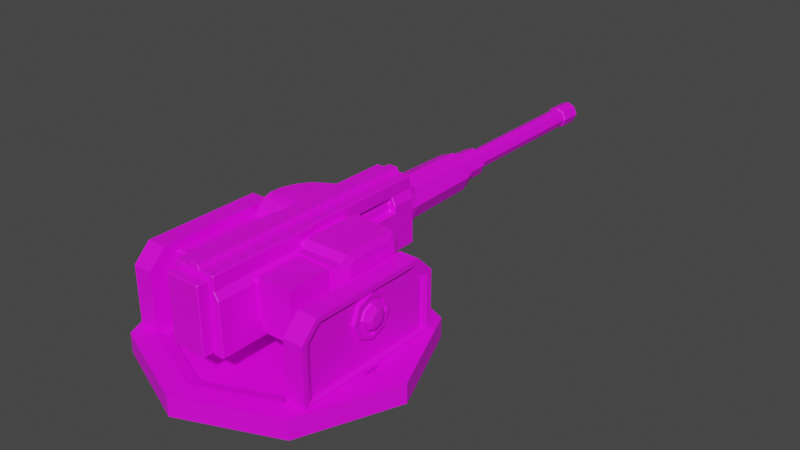 # Source: HeavyMachineGun.blend  (saved by Blender 3.6.11; exported with 4.5.12 LTS)
import bpy
from mathutils import Matrix  # noqa: F401  (used for matrix-valued properties, if any)

bpy.ops.wm.read_factory_settings(use_empty=True)
scene = bpy.context.scene
scene.name = 'Scene'

# ---- collections
col_collection = bpy.data.collections.new('Collection'); scene.collection.children.link(col_collection)

# ---- images (referenced by path relative to the original .blend; pixels are not part of the script)
import os
ASSET_DIR = os.environ.get("B2B_ASSET_DIR", "")  # directory of the original .blend (textures are referenced by path, not embedded)
HERE = os.path.dirname(os.path.abspath(__file__))  # packed textures are extracted next to this script under _unpacked/

def load_image(name, relpath, width, height, colorspace="sRGB"):
    """Load a texture the original file referenced (path relative to the .blend, or extracted next to this script)."""
    p = next((c for c in (os.path.join(HERE, relpath), os.path.join(ASSET_DIR, relpath)) if relpath and os.path.exists(c)), "")
    if p:
        img = bpy.data.images.load(p, check_existing=True)
        img.name = name
    else:  # same state as the original file: an image datablock whose file is absent (Cycles renders it pink)
        img = bpy.data.images.new(name, width, height)
        img.source = "FILE"
        img.filepath = "//" + (relpath or name)
    img.colorspace_settings.name = colorspace
    return img
img_green_team_png = load_image('green_team.png', 'green_team.png', 1024, 1024, 'sRGB')

# ---- materials (node trees are filled in below, after node groups)
mat_material = bpy.data.materials.new('Material')
mat_material.alpha_threshold = 0.0
mat_material.use_transparent_shadow = False
mat_material.roughness = 0.5
mat_material.line_color = (0.0, 0.0, 0.0, 1.0)

# ---- material node trees
mat_material.use_nodes = True; mat_material.node_tree.nodes.clear()
_N = mat_material.node_tree.nodes; _L = mat_material.node_tree.links
n0 = _N.new('ShaderNodeOutputMaterial'); n0.name = 'Material Output'; n0.location = (300, 300)
n1 = _N.new('ShaderNodeBsdfPrincipled'); n1.name = 'Principled BSDF'; n1.location = (10, 300)
n1.distribution = 'GGX'
n1.subsurface_method = 'RANDOM_WALK_SKIN'
n1.inputs[3].default_value = 1.45
n1.inputs[27].default_value = (0.0, 0.0, 0.0, 1.0)
n1.inputs[28].default_value = 1.0
n2 = _N.new('ShaderNodeTexImage'); n2.name = 'Image Texture'; n2.location = (-280, 280)
n2.image = img_green_team_png
_L.new(n1.outputs[0], n0.inputs[0])
_L.new(n2.outputs[0], n1.inputs[0])
n0.is_active_output = True

# ---- world
world_world = bpy.data.worlds.new('World'); scene.world = world_world
world_world.use_nodes = True; world_world.node_tree.nodes.clear()
_N = world_world.node_tree.nodes; _L = world_world.node_tree.links
n0 = _N.new('ShaderNodeOutputWorld'); n0.name = 'World Output'; n0.location = (300, 300)
n1 = _N.new('ShaderNodeBackground'); n1.name = 'Background'; n1.location = (10, 300)
n1.inputs[0].default_value = (0.05088, 0.05088, 0.05088, 1.0)
_L.new(n1.outputs[0], n0.inputs[0])
n0.is_active_output = True
world_world.color = (0.05088, 0.05088, 0.05088)
world_world.use_sun_shadow = False
world_world.sun_shadow_jitter_overblur = 0.0

# ---- meshes
me_cube = bpy.data.meshes.new('Cube')
me_cube.from_pydata([(0.1489, 1.065, 0.2582), (0.1771, 1.065, -0.2582), (0.1489, -0.753, 0.2582), (0.1771, -0.753, -0.2582), (-0.1489, 1.065, 0.2582), (-0.1771, 1.065, -0.2582), (-0.1489, -0.753, 0.2582), (-0.1771, -0.753, -0.2582), (0.1168, 1.155, -0.1168), (-4.736e-09, 1.155, -0.1651), (-4.736e-09, 0.9902, -0.2229), (-4.546e-09, 1.752, -0.1542), (0.1168, 0.9902, -0.1576), (0.109, 1.752, -0.109), (0.1651, 0.9902, -1.505e-08), (0.1542, 1.752, 5.499e-09), (0.1168, 0.9902, 0.1576), (0.109, 1.752, 0.109), (-4.736e-09, 0.9902, 0.2229), (-4.546e-09, 1.752, 0.1542), (-0.1168, 0.9902, 0.1576), (-0.109, 1.752, 0.109), (-0.1651, 0.9902, -1.505e-08), (-0.1542, 1.752, 5.499e-09), (-0.1168, 0.9902, -0.1576), (-0.109, 1.752, -0.109), (0.1651, 1.155, -5.208e-09), (0.1168, 1.155, 0.1168), (-4.736e-09, 1.155, 0.1651), (-0.1168, 1.155, 0.1168), (-0.1651, 1.155, -5.208e-09), (-0.1168, 1.155, -0.1168), (0.1168, 1.11, -0.1576), (0.1651, 1.11, -7.937e-09), (0.1168, 1.11, 0.1576), (-4.736e-09, 1.11, 0.2229), (-0.1168, 1.11, 0.1576), (-0.1651, 1.11, -7.937e-09), (-4.736e-09, 1.11, -0.2229), (-0.1168, 1.11, -0.1576), (0.09965, 1.752, -0.09965), (-4.155e-09, 1.752, -0.1409), (0.1409, 1.752, 6.708e-09), (0.09965, 1.752, 0.09965), (-4.155e-09, 1.752, 0.1409), (-0.09965, 1.752, 0.09965), (-0.1409, 1.752, 6.708e-09), (-0.09965, 1.752, -0.09965), (0.07792, 1.817, -0.07792), (-3.611e-09, 1.817, -0.1102), (0.1102, 1.817, 8.692e-09), (0.07792, 1.817, 0.07792), (-3.611e-09, 1.817, 0.1102), (-0.07792, 1.817, 0.07792), (-0.1102, 1.817, 8.692e-09), (-0.07792, 1.817, -0.07792), (0.09461, 1.817, -0.09461), (-3.992e-09, 1.817, -0.1338), (0.1338, 1.817, 7.169e-09), (0.09461, 1.817, 0.09461), (-3.992e-09, 1.817, 0.1338), (-0.09461, 1.817, 0.09461), (-0.1338, 1.817, 7.169e-09), (-0.09461, 1.817, -0.09461), (0.05418, 2.007, -0.05418), (-3.611e-09, 2.007, -0.07662), (0.07662, 2.007, 3.143e-08), (0.05418, 2.007, 0.05418), (-3.611e-09, 2.007, 0.07662), (-0.05418, 2.007, 0.05418), (-0.07662, 2.007, 3.143e-08), (-0.05418, 2.007, -0.05418), (0.07792, 2.007, -0.07792), (-3.611e-09, 2.007, -0.1102), (0.1102, 2.007, 2.926e-08), (0.07792, 2.007, 0.07792), (-3.611e-09, 2.007, 0.1102), (-0.07792, 2.007, 0.07792), (-0.1102, 2.007, 2.926e-08), (-0.07792, 2.007, -0.07792), (0.1489, -0.753, 0.1528), (-0.1489, 1.065, 0.1528), (-0.1489, -0.753, 0.1528), (-0.1771, 1.065, 0.09687), (0.1771, -0.753, 0.09687), (-0.1771, -0.753, 0.09687), (0.1771, 1.065, 0.09687), (0.1489, 1.065, 0.1528), (-0.1771, 0.09024, -0.2582), (0.1489, 0.09024, 0.2582), (-0.1489, 0.09024, 0.2582), (0.1771, 0.09024, -0.2582), (-0.1489, 0.09024, 0.1528), (0.1489, 0.09024, 0.1528), (-0.1771, 0.09024, 0.09687), (0.1771, 0.09024, 0.09687), (-0.1771, 0.04084, -0.304), (-0.1771, -0.753, -0.304), (0.1771, -0.753, -0.304), (0.1771, 0.04084, -0.304), (-0.1991, 0.09024, -0.2582), (-0.1991, -0.753, -0.2582), (-0.1674, -0.753, 0.1528), (-0.1674, -0.753, 0.2582), (0.1991, -0.753, 0.09687), (0.1991, -0.753, -0.2582), (0.1674, 0.09024, 0.2582), (0.1674, -0.753, 0.2582), (0.1991, 0.09024, -0.2582), (-0.1674, 0.09024, 0.2582), (0.1674, 0.09024, 0.1528), (0.1674, -0.753, 0.1528), (-0.1991, -0.753, 0.09687), (0.1991, 0.09024, 0.09687), (-0.1674, 0.09024, 0.1528), (-0.1991, 0.09024, 0.09687), (-0.1991, 0.04084, -0.304), (-0.1991, -0.753, -0.304), (0.1991, -0.753, -0.304), (0.1991, 0.04084, -0.304), (0.05904, 1.065, -0.2582), (-0.05904, 1.065, -0.2582), (0.04964, -0.753, 0.2582), (-0.04964, -0.753, 0.2582), (-0.05904, -0.753, -0.2582), (0.05904, -0.753, -0.2582), (-0.04964, 1.065, 0.2582), (0.04964, 1.065, 0.2582), (0.04964, -0.753, 0.1528), (-0.04964, -0.753, 0.1528), (-0.04964, 1.065, 0.1528), (0.04964, 1.065, 0.1528), (0.05904, -0.753, 0.09687), (-0.05904, -0.753, 0.09687), (-0.05904, 1.065, 0.09687), (0.05904, 1.065, 0.09687), (0.05904, 0.09024, -0.2582), (-0.05904, 0.09024, -0.2582), (-0.04964, 0.09024, 0.2582), (0.04964, 0.09024, 0.2582), (-0.05904, -0.753, -0.304), (0.05904, -0.753, -0.304), (0.05904, 0.04084, -0.304), (-0.05904, 0.04084, -0.304), (0.03628, -0.753, 0.2897), (-0.03628, -0.753, 0.2897), (-0.03628, 1.065, 0.2897), (0.03628, 1.065, 0.2897), (-0.03628, 0.09024, 0.2897), (0.03628, 0.09024, 0.2897), (-0.1335, -0.8471, -0.2768), (-0.1335, -0.8471, 0.2236), (-0.1335, -0.7283, -0.2768), (-0.1335, -0.7283, 0.2236), (0.1335, -0.8471, -0.2768), (0.1335, -0.8471, 0.2236), (0.1335, -0.7283, -0.2768), (0.1335, -0.7283, 0.2236), (-0.1489, 0.5463, 0.2582), (-0.1489, 0.8713, 0.2582), (0.1771, 0.5463, -0.2582), (0.1771, 0.8713, -0.2582), (0.1489, 0.8713, 0.2582), (0.1489, 0.5463, 0.2582), (-0.1771, 0.8713, -0.2582), (-0.1771, 0.5463, -0.2582), (-0.1489, 0.5463, 0.1528), (-0.1489, 0.8713, 0.1528), (-0.1771, 0.5463, 0.09687), (-0.1771, 0.8713, 0.09687), (0.1489, 0.8713, 0.1528), (0.1489, 0.5463, 0.1528), (0.1771, 0.8713, 0.09687), (0.1771, 0.5463, 0.09687), (0.04964, 0.8713, 0.2582), (0.04964, 0.5463, 0.2582), (-0.04964, 0.8713, 0.2582), (-0.04964, 0.5463, 0.2582), (-0.05904, 0.8713, -0.2582), (-0.05904, 0.5463, -0.2582), (0.05904, 0.8713, -0.2582), (0.05904, 0.5463, -0.2582), (0.03628, 0.8713, 0.2897), (0.03628, 0.5463, 0.2897), (-0.03628, 0.8713, 0.2897), (-0.03628, 0.5463, 0.2897), (0.1771, 1.065, 0.04605), (0.1771, -0.753, 0.04605), (-0.1771, 1.065, 0.04605), (-0.1771, -0.753, 0.04605), (0.1771, 0.09024, 0.04605), (-0.1771, 0.09024, 0.04605), (0.1991, -0.753, 0.04605), (-0.1991, -0.753, 0.04605), (0.1991, 0.09024, 0.04605), (-0.1991, 0.09024, 0.04605), (-0.05904, 1.065, 0.04605), (0.05904, 1.065, 0.04605), (0.05904, -0.753, 0.04605), (-0.05904, -0.753, 0.04605), (0.1771, 0.8713, 0.04605), (0.1771, 0.5463, 0.04605), (-0.1771, 0.5463, 0.04605), (-0.1771, 0.8713, 0.04605), (-0.1064, 0.5463, 0.1528), (-0.1064, 0.8713, 0.1528), (-0.1265, 0.5463, 0.09687), (-0.1265, 0.8713, 0.09687), (0.1064, 0.8713, 0.1528), (0.1064, 0.5463, 0.1528), (0.1265, 0.8713, 0.09687), (0.1265, 0.5463, 0.09687), (0.1265, 0.8713, 0.04605), (0.1265, 0.5463, 0.04605), (-0.1265, 0.5463, 0.04605), (-0.1265, 0.8713, 0.04605)], [], [(138, 90, 6, 123), (129, 123, 6, 82), (167, 159, 4, 81), (136, 91, 99, 142), (99, 91, 108, 119), (131, 127, 0, 87), (16, 34, 35, 18), (32, 8, 26, 33), (9, 11, 13, 8), (14, 33, 34, 16), (33, 26, 27, 34), (8, 13, 15, 26), (20, 36, 37, 22), (34, 27, 28, 35), (26, 15, 17, 27), (22, 37, 39, 24), (35, 28, 29, 36), (27, 17, 19, 28), (24, 39, 38, 10), (36, 29, 30, 37), (28, 19, 21, 29), (10, 38, 32, 12), (37, 30, 31, 39), (29, 21, 23, 30), (15, 13, 40, 42), (39, 31, 9, 38), (30, 23, 25, 31), (18, 35, 36, 20), (38, 9, 8, 32), (31, 25, 11, 9), (10, 12, 14, 16, 18, 20, 22, 24), (12, 32, 33, 14), (47, 46, 62, 63), (23, 21, 45, 46), (13, 11, 41, 40), (17, 15, 42, 43), (25, 23, 46, 47), (19, 17, 43, 44), (11, 25, 47, 41), (21, 19, 44, 45), (52, 51, 75, 76), (45, 44, 60, 61), (43, 42, 58, 59), (40, 41, 57, 56), (41, 47, 63, 57), (46, 45, 61, 62), (44, 43, 59, 60), (42, 40, 56, 58), (49, 48, 56, 57), (48, 50, 58, 56), (50, 51, 59, 58), (51, 52, 60, 59), (52, 53, 61, 60), (53, 54, 62, 61), (54, 55, 63, 62), (55, 49, 57, 63), (50, 48, 72, 74), (55, 54, 78, 79), (53, 52, 76, 77), (51, 50, 74, 75), (48, 49, 73, 72), (49, 55, 79, 73), (54, 53, 77, 78), (65, 64, 72, 73), (64, 66, 74, 72), (66, 67, 75, 74), (67, 68, 76, 75), (68, 69, 77, 76), (69, 70, 78, 77), (70, 71, 79, 78), (71, 65, 73, 79), (93, 89, 106, 110), (135, 131, 87, 86), (199, 133, 85, 189), (203, 169, 83, 188), (187, 3, 105, 192), (197, 135, 86, 186), (169, 167, 81, 83), (133, 129, 82, 85), (95, 93, 110, 113), (201, 173, 95, 190), (98, 99, 119, 118), (173, 171, 93, 95), (171, 163, 89, 93), (181, 160, 91, 136), (85, 82, 102, 112), (177, 158, 90, 138), (142, 99, 98, 141), (124, 7, 97, 140), (82, 6, 103, 102), (191, 88, 100, 195), (110, 106, 107, 111), (113, 110, 111, 104), (194, 113, 104, 192), (112, 102, 114, 115), (193, 112, 115, 195), (102, 103, 109, 114), (108, 105, 118, 119), (101, 100, 116, 117), (88, 96, 116, 100), (90, 92, 114, 109), (89, 2, 107, 106), (6, 90, 109, 103), (97, 7, 101, 117), (2, 80, 111, 107), (92, 94, 115, 114), (3, 98, 118, 105), (96, 97, 117, 116), (80, 84, 104, 111), (190, 95, 113, 194), (189, 85, 112, 193), (3, 125, 141, 98), (125, 124, 140, 141), (96, 143, 140, 97), (143, 142, 141, 140), (163, 175, 139, 89), (127, 126, 146, 147), (165, 179, 137, 88), (179, 181, 136, 137), (84, 80, 128, 132), (132, 128, 129, 133), (188, 83, 134, 196), (196, 134, 135, 197), (187, 84, 132, 198), (198, 132, 133, 199), (83, 81, 130, 134), (134, 130, 131, 135), (81, 4, 126, 130), (130, 126, 127, 131), (88, 137, 143, 96), (137, 136, 142, 143), (80, 2, 122, 128), (128, 122, 123, 129), (89, 139, 122, 2), (122, 139, 149, 144), (183, 185, 148, 149), (149, 148, 145, 144), (177, 138, 148, 185), (138, 123, 145, 148), (123, 122, 144, 145), (174, 127, 147, 182), (150, 151, 153, 152), (156, 157, 155, 154), (154, 155, 151, 150), (152, 156, 154, 150), (157, 153, 151, 155), (139, 175, 183, 149), (175, 174, 182, 183), (126, 176, 184, 146), (176, 177, 185, 184), (147, 146, 184, 182), (182, 184, 185, 183), (121, 120, 180, 178), (178, 180, 181, 179), (5, 121, 178, 164), (164, 178, 179, 165), (0, 127, 174, 162), (162, 174, 175, 163), (126, 4, 159, 176), (176, 159, 158, 177), (120, 1, 161, 180), (180, 161, 160, 181), (87, 0, 162, 170), (170, 162, 163, 171), (86, 87, 170, 172), (167, 169, 207, 205), (186, 86, 172, 200), (173, 201, 213, 211), (94, 92, 166, 168), (170, 171, 209, 208), (191, 94, 168, 202), (171, 173, 211, 209), (92, 90, 158, 166), (166, 158, 159, 167), (165, 202, 203, 164), (88, 191, 202, 165), (161, 200, 201, 160), (1, 186, 200, 161), (125, 198, 199, 124), (3, 187, 198, 125), (121, 196, 197, 120), (5, 188, 196, 121), (7, 189, 193, 101), (91, 190, 194, 108), (101, 193, 195, 100), (108, 194, 192, 105), (94, 191, 195, 115), (160, 201, 190, 91), (120, 197, 186, 1), (84, 187, 192, 104), (164, 203, 188, 5), (124, 199, 189, 7), (210, 208, 209, 211), (212, 210, 211, 213), (206, 204, 205, 207), (214, 206, 207, 215), (202, 168, 206, 214), (201, 200, 212, 213), (169, 203, 215, 207), (172, 170, 208, 210), (200, 172, 210, 212), (166, 167, 205, 204), (168, 166, 204, 206), (203, 202, 214, 215)])
_uv = me_cube.uv_layers.new(name='UVMap')
_uv.uv.foreach_set('vector', [0.7679, 0.6776, 0.7679, 0.6776, 0.7679, 0.6776, 0.7679, 0.6776, 0.7679, 0.6776, 0.7679, 0.6776, 0.7679, 0.6776, 0.7679, 0.6776, 0.7679, 0.6776, 0.7679, 0.6776, 0.7679, 0.6776, 0.7679, 0.6776, 0.7679, 0.6776, 0.7679, 0.6776, 0.7679, 0.6776, 0.7679, 0.6776, 0.7679, 0.6776, 0.7679, 0.6776, 0.7679, 0.6776, 0.7679, 0.6776, 0.7679, 0.6776, 0.7679, 0.6776, 0.7679, 0.6776, 0.7679, 0.6776, 0.7596, 0.7341, 0.7596, 0.7341, 0.7596, 0.7341, 0.7596, 0.7341, 0.7596, 0.7341, 0.7596, 0.7341, 0.7596, 0.7341, 0.7596, 0.7341, 0.7596, 0.7341, 0.7596, 0.7341, 0.7596, 0.7341, 0.7596, 0.7341, 0.7596, 0.7341, 0.7596, 0.7341, 0.7596, 0.7341, 0.7596, 0.7341, 0.7596, 0.7341, 0.7596, 0.7341, 0.7596, 0.7341, 0.7596, 0.7341, 0.7596, 0.7341, 0.7596, 0.7341, 0.7596, 0.7341, 0.7596, 0.7341, 0.7596, 0.7341, 0.7596, 0.7341, 0.7596, 0.7341, 0.7596, 0.7341, 0.7596, 0.7341, 0.7596, 0.7341, 0.7596, 0.7341, 0.7596, 0.7341, 0.7596, 0.7341, 0.7596, 0.7341, 0.7596, 0.7341, 0.7596, 0.7341, 0.7596, 0.7341, 0.7596, 0.7341, 0.7596, 0.7341, 0.7596, 0.7341, 0.7596, 0.7341, 0.7596, 0.7341, 0.7596, 0.7341, 0.7596, 0.7341, 0.7596, 0.7341, 0.7596, 0.7341, 0.7596, 0.7341, 0.7596, 0.7341, 0.7596, 0.7341, 0.7596, 0.7341, 0.7596, 0.7341, 0.7596, 0.7341, 0.7596, 0.7341, 0.7596, 0.7341, 0.7596, 0.7341, 0.7596, 0.7341, 0.7596, 0.7341, 0.7596, 0.7341, 0.7596, 0.7341, 0.7596, 0.7341, 0.7596, 0.7341, 0.7596, 0.7341, 0.7596, 0.7341, 0.7596, 0.7341, 0.7596, 0.7341, 0.7596, 0.7341, 0.7596, 0.7341, 0.7596, 0.7341, 0.7596, 0.7341, 0.7596, 0.7341, 0.7596, 0.7341, 0.7596, 0.7341, 0.7596, 0.7341, 0.7596, 0.7341, 0.7596, 0.7341, 0.7596, 0.7341, 0.7596, 0.7341, 0.7596, 0.7341, 0.7596, 0.7341, 0.7596, 0.7341, 0.7596, 0.7341, 0.7596, 0.7341, 0.7596, 0.7341, 0.7596, 0.7341, 0.7596, 0.7341, 0.7596, 0.7341, 0.7596, 0.7341, 0.7596, 0.7341, 0.7596, 0.7341, 0.7596, 0.7341, 0.7596, 0.7341, 0.7596, 0.7341, 0.7596, 0.7341, 0.7596, 0.7341, 0.7596, 0.7341, 0.7596, 0.7341, 0.7596, 0.7341, 0.7596, 0.7341, 0.7596, 0.7341, 0.7596, 0.7341, 0.7596, 0.7341, 0.7596, 0.7341, 0.7596, 0.7341, 0.7596, 0.7341, 0.7596, 0.7341, 0.7596, 0.7341, 0.7596, 0.7341, 0.7596, 0.7341, 0.7596, 0.7341, 0.7596, 0.7341, 0.7596, 0.7341, 0.7596, 0.7341, 0.7596, 0.7341, 0.7596, 0.7341, 0.7596, 0.7341, 0.7596, 0.7341, 0.7596, 0.7341, 0.7596, 0.7341, 0.7596, 0.7341, 0.7596, 0.7341, 0.7596, 0.7341, 0.7596, 0.7341, 0.7596, 0.7341, 0.7596, 0.7341, 0.7596, 0.7341, 0.7596, 0.7341, 0.7596, 0.7341, 0.7596, 0.7341, 0.7596, 0.7341, 0.7596, 0.7341, 0.7596, 0.7341, 0.7596, 0.7341, 0.7596, 0.7341, 0.7596, 0.7341, 0.7596, 0.7341, 0.7596, 0.7341, 0.7596, 0.7341, 0.7596, 0.7341, 0.7596, 0.7341, 0.7596, 0.7341, 0.7596, 0.7341, 0.7596, 0.7341, 0.7596, 0.7341, 0.7596, 0.7341, 0.7596, 0.7341, 0.7596, 0.7341, 0.7596, 0.7341, 0.7596, 0.7341, 0.7596, 0.7341, 0.7596, 0.7341, 0.7596, 0.7341, 0.7596, 0.7341, 0.7596, 0.7341, 0.7596, 0.7341, 0.7596, 0.7341, 0.7596, 0.7341, 0.7596, 0.7341, 0.7596, 0.7341, 0.7596, 0.7341, 0.7596, 0.7341, 0.7596, 0.7341, 0.7596, 0.7341, 0.7596, 0.7341, 0.7596, 0.7341, 0.7596, 0.7341, 0.7596, 0.7341, 0.7596, 0.7341, 0.7596, 0.7341, 0.7596, 0.7341, 0.7596, 0.7341, 0.7596, 0.7341, 0.7596, 0.7341, 0.7596, 0.7341, 0.7596, 0.7341, 0.7596, 0.7341, 0.7596, 0.7341, 0.7596, 0.7341, 0.7596, 0.7341, 0.7596, 0.7341, 0.7596, 0.7341, 0.7596, 0.7341, 0.7596, 0.7341, 0.7596, 0.7341, 0.7596, 0.7341, 0.7596, 0.7341, 0.7596, 0.7341, 0.7596, 0.7341, 0.7596, 0.7341, 0.7596, 0.7341, 0.7596, 0.7341, 0.7596, 0.7341, 0.7596, 0.7341, 0.7596, 0.7341, 0.7596, 0.7341, 0.7596, 0.7341, 0.7596, 0.7341, 0.7596, 0.7341, 0.7596, 0.7341, 0.7596, 0.7341, 0.7596, 0.7341, 0.7596, 0.7341, 0.7596, 0.7341, 0.7596, 0.7341, 0.7596, 0.7341, 0.7596, 0.7341, 0.7596, 0.7341, 0.7596, 0.7341, 0.7596, 0.7341, 0.7596, 0.7341, 0.7596, 0.7341, 0.7596, 0.7341, 0.7596, 0.7341, 0.7596, 0.7341, 0.7596, 0.7341, 0.7596, 0.7341, 0.7596, 0.7341, 0.7596, 0.7341, 0.7596, 0.7341, 0.7596, 0.7341, 0.7596, 0.7341, 0.7596, 0.7341, 0.7596, 0.7341, 0.7596, 0.7341, 0.7596, 0.7341, 0.7596, 0.7341, 0.7596, 0.7341, 0.7596, 0.7341, 0.7596, 0.7341, 0.7596, 0.7341, 0.7596, 0.7341, 0.7596, 0.7341, 0.7596, 0.7341, 0.7596, 0.7341, 0.7596, 0.7341, 0.7596, 0.7341, 0.7596, 0.7341, 0.7596, 0.7341, 0.7596, 0.7341, 0.7596, 0.7341, 0.7596, 0.7341, 0.7596, 0.7341, 0.7596, 0.7341, 0.7596, 0.7341, 0.7596, 0.7341, 0.7596, 0.7341, 0.7596, 0.7341, 0.7596, 0.7341, 0.7596, 0.7341, 0.7596, 0.7341, 0.7596, 0.7341, 0.7596, 0.7341, 0.7596, 0.7341, 0.7596, 0.7341, 0.7596, 0.7341, 0.7596, 0.7341, 0.7596, 0.7341, 0.7596, 0.7341, 0.7596, 0.7341, 0.7596, 0.7341, 0.7596, 0.7341, 0.7596, 0.7341, 0.7596, 0.7341, 0.7596, 0.7341, 0.7596, 0.7341, 0.7679, 0.6776, 0.7679, 0.6776, 0.7679, 0.6776, 0.7679, 0.6776, 0.7679, 0.6776, 0.7679, 0.6776, 0.7679, 0.6776, 0.7679, 0.6776, 0.7679, 0.6776, 0.7679, 0.6776, 0.7679, 0.6776, 0.7679, 0.6776, 0.7679, 0.6776, 0.7679, 0.6776, 0.7679, 0.6776, 0.7679, 0.6776, 0.7679, 0.6776, 0.7679, 0.6776, 0.7679, 0.6776, 0.7679, 0.6776, 0.7679, 0.6776, 0.7679, 0.6776, 0.7679, 0.6776, 0.7679, 0.6776, 0.7679, 0.6776, 0.7679, 0.6776, 0.7679, 0.6776, 0.7679, 0.6776, 0.7679, 0.6776, 0.7679, 0.6776, 0.7679, 0.6776, 0.7679, 0.6776, 0.7679, 0.6776, 0.7679, 0.6776, 0.7679, 0.6776, 0.7679, 0.6776, 0.7679, 0.6776, 0.7679, 0.6776, 0.7679, 0.6776, 0.7679, 0.6776, 0.7679, 0.6776, 0.7679, 0.6776, 0.7679, 0.6776, 0.7679, 0.6776, 0.7679, 0.6776, 0.7679, 0.6776, 0.7679, 0.6776, 0.7679, 0.6776, 0.7679, 0.6776, 0.7679, 0.6776, 0.7679, 0.6776, 0.7679, 0.6776, 0.7679, 0.6776, 0.7679, 0.6776, 0.7679, 0.6776, 0.7679, 0.6776, 0.7679, 0.6776, 0.7679, 0.6776, 0.7679, 0.6776, 0.7679, 0.6776, 0.7679, 0.6776, 0.7679, 0.6776, 0.7679, 0.6776, 0.7679, 0.6776, 0.7679, 0.6776, 0.7679, 0.6776, 0.7679, 0.6776, 0.7679, 0.6776, 0.7679, 0.6776, 0.7679, 0.6776, 0.7679, 0.6776, 0.7679, 0.6776, 0.7679, 0.6776, 0.7679, 0.6776, 0.7679, 0.6776, 0.7679, 0.6776, 0.7679, 0.6776, 0.7679, 0.6776, 0.7679, 0.6776, 0.7679, 0.6776, 0.7679, 0.6776, 0.7679, 0.6776, 0.7679, 0.6776, 0.7679, 0.6776, 0.7679, 0.6776, 0.7679, 0.6776, 0.7679, 0.6776, 0.7679, 0.6776, 0.7679, 0.6776, 0.7679, 0.6776, 0.7679, 0.6776, 0.7679, 0.6776, 0.7679, 0.6776, 0.7679, 0.6776, 0.7679, 0.6776, 0.7679, 0.6776, 0.7679, 0.6776, 0.7679, 0.6776, 0.7679, 0.6776, 0.7679, 0.6776, 0.7679, 0.6776, 0.7679, 0.6776, 0.7679, 0.6776, 0.7679, 0.6776, 0.7679, 0.6776, 0.7679, 0.6776, 0.7679, 0.6776, 0.7679, 0.6776, 0.7679, 0.6776, 0.7679, 0.6776, 0.7679, 0.6776, 0.7679, 0.6776, 0.7679, 0.6776, 0.7679, 0.6776, 0.7679, 0.6776, 0.7679, 0.6776, 0.7679, 0.6776, 0.7679, 0.6776, 0.7679, 0.6776, 0.7679, 0.6776, 0.7679, 0.6776, 0.7679, 0.6776, 0.7679, 0.6776, 0.7679, 0.6776, 0.7679, 0.6776, 0.7679, 0.6776, 0.7679, 0.6776, 0.7679, 0.6776, 0.7679, 0.6776, 0.7679, 0.6776, 0.7679, 0.6776, 0.7679, 0.6776, 0.7679, 0.6776, 0.7679, 0.6776, 0.7679, 0.6776, 0.7679, 0.6776, 0.7679, 0.6776, 0.7679, 0.6776, 0.7679, 0.6776, 0.7679, 0.6776, 0.7679, 0.6776, 0.7679, 0.6776, 0.7679, 0.6776, 0.7679, 0.6776, 0.7679, 0.6776, 0.7679, 0.6776, 0.7679, 0.6776, 0.7679, 0.6776, 0.7679, 0.6776, 0.7679, 0.6776, 0.7679, 0.6776, 0.7679, 0.6776, 0.7679, 0.6776, 0.7679, 0.6776, 0.7679, 0.6776, 0.7679, 0.6776, 0.7679, 0.6776, 0.7679, 0.6776, 0.7679, 0.6776, 0.7679, 0.6776, 0.7679, 0.6776, 0.7679, 0.6776, 0.7679, 0.6776, 0.7679, 0.6776, 0.7679, 0.6776, 0.7679, 0.6776, 0.7679, 0.6776, 0.7679, 0.6776, 0.7679, 0.6776, 0.7679, 0.6776, 0.7679, 0.6776, 0.7679, 0.6776, 0.7679, 0.6776, 0.7679, 0.6776, 0.7679, 0.6776, 0.7679, 0.6776, 0.7679, 0.6776, 0.7679, 0.6776, 0.7679, 0.6776, 0.7679, 0.6776, 0.8274, 0.8353, 0.8274, 0.8353, 0.8274, 0.8353, 0.8274, 0.8353, 0.7679, 0.6776, 0.7679, 0.6776, 0.7679, 0.6776, 0.7679, 0.6776, 0.7679, 0.6776, 0.7679, 0.6776, 0.7679, 0.6776, 0.7679, 0.6776, 0.7679, 0.6776, 0.7679, 0.6776, 0.7679, 0.6776, 0.7679, 0.6776, 0.7679, 0.6776, 0.7679, 0.6776, 0.7679, 0.6776, 0.7679, 0.6776, 0.7679, 0.6776, 0.7679, 0.6776, 0.7679, 0.6776, 0.7679, 0.6776, 0.7679, 0.6776, 0.7679, 0.6776, 0.7679, 0.6776, 0.7679, 0.6776, 0.7679, 0.6776, 0.7679, 0.6776, 0.7679, 0.6776, 0.7679, 0.6776, 0.7679, 0.6776, 0.7679, 0.6776, 0.7679, 0.6776, 0.7679, 0.6776, 0.7679, 0.6776, 0.7679, 0.6776, 0.7679, 0.6776, 0.7679, 0.6776, 0.7679, 0.6776, 0.7679, 0.6776, 0.7679, 0.6776, 0.7679, 0.6776, 0.7679, 0.6776, 0.7679, 0.6776, 0.7679, 0.6776, 0.7679, 0.6776, 0.7679, 0.6776, 0.7679, 0.6776, 0.7679, 0.6776, 0.7679, 0.6776, 0.7679, 0.6776, 0.7679, 0.6776, 0.7679, 0.6776, 0.7679, 0.6776, 0.7679, 0.6776, 0.7679, 0.6776, 0.7679, 0.6776, 0.7679, 0.6776, 0.7679, 0.6776, 0.7679, 0.6776, 0.7679, 0.6776, 0.7679, 0.6776, 0.7679, 0.6776, 0.7679, 0.6776, 0.7679, 0.6776, 0.7679, 0.6776, 0.7679, 0.6776, 0.7679, 0.6776, 0.7679, 0.6776, 0.7679, 0.6776, 0.8274, 0.8353, 0.8274, 0.8353, 0.8274, 0.8353, 0.8274, 0.8353, 0.8274, 0.8353, 0.8274, 0.8353, 0.8274, 0.8353, 0.8274, 0.8353, 0.8274, 0.8353, 0.8274, 0.8353, 0.8274, 0.8353, 0.8274, 0.8353, 0.8274, 0.8353, 0.8274, 0.8353, 0.8274, 0.8353, 0.8274, 0.8353, 0.8274, 0.8353, 0.8274, 0.8353, 0.8274, 0.8353, 0.8274, 0.8353, 0.8274, 0.8353, 0.8274, 0.8353, 0.8274, 0.8353, 0.8274, 0.8353, 0.8274, 0.8353, 0.8274, 0.8353, 0.8274, 0.8353, 0.8274, 0.8353, 0.7679, 0.6776, 0.7679, 0.6776, 0.7679, 0.6776, 0.7679, 0.6776, 0.7679, 0.6776, 0.7679, 0.6776, 0.7679, 0.6776, 0.7679, 0.6776, 0.7679, 0.6776, 0.7679, 0.6776, 0.7679, 0.6776, 0.7679, 0.6776, 0.7679, 0.6776, 0.7679, 0.6776, 0.7679, 0.6776, 0.7679, 0.6776, 0.7679, 0.6776, 0.7679, 0.6776, 0.7679, 0.6776, 0.7679, 0.6776, 0.8274, 0.8353, 0.8274, 0.8353, 0.8274, 0.8353, 0.8274, 0.8353, 0.8274, 0.8353, 0.8274, 0.8353, 0.8274, 0.8353, 0.8274, 0.8353, 0.8274, 0.8353, 0.8274, 0.8353, 0.8274, 0.8353, 0.8274, 0.8353, 0.8274, 0.8353, 0.8274, 0.8353, 0.8274, 0.8353, 0.8274, 0.8353, 0.8274, 0.8353, 0.8274, 0.8353, 0.8274, 0.8353, 0.8274, 0.8353, 0.8274, 0.8353, 0.8274, 0.8353, 0.8274, 0.8353, 0.8274, 0.8353, 0.7679, 0.6776, 0.7679, 0.6776, 0.7679, 0.6776, 0.7679, 0.6776, 0.7679, 0.6776, 0.7679, 0.6776, 0.7679, 0.6776, 0.7679, 0.6776, 0.7679, 0.6776, 0.7679, 0.6776, 0.7679, 0.6776, 0.7679, 0.6776, 0.7679, 0.6776, 0.7679, 0.6776, 0.7679, 0.6776, 0.7679, 0.6776, 0.7679, 0.6776, 0.7679, 0.6776, 0.7679, 0.6776, 0.7679, 0.6776, 0.7679, 0.6776, 0.7679, 0.6776, 0.7679, 0.6776, 0.7679, 0.6776, 0.7679, 0.6776, 0.7679, 0.6776, 0.7679, 0.6776, 0.7679, 0.6776, 0.7679, 0.6776, 0.7679, 0.6776, 0.7679, 0.6776, 0.7679, 0.6776, 0.7679, 0.6776, 0.7679, 0.6776, 0.7679, 0.6776, 0.7679, 0.6776, 0.7679, 0.6776, 0.7679, 0.6776, 0.7679, 0.6776, 0.7679, 0.6776, 0.7679, 0.6776, 0.7679, 0.6776, 0.7679, 0.6776, 0.7679, 0.6776, 0.7679, 0.6776, 0.7679, 0.6776, 0.7679, 0.6776, 0.7679, 0.6776, 0.7679, 0.6776, 0.7679, 0.6776, 0.7679, 0.6776, 0.7679, 0.6776, 0.7679, 0.6776, 0.7679, 0.6776, 0.7679, 0.6776, 0.7679, 0.6776, 0.7679, 0.6776, 0.7679, 0.6776, 0.7679, 0.6776, 0.7679, 0.6776, 0.7679, 0.6776, 0.7679, 0.6776, 0.7679, 0.6776, 0.7679, 0.6776, 0.7679, 0.6776, 0.7679, 0.6776, 0.7679, 0.6776, 0.7679, 0.6776, 0.7679, 0.6776, 0.7679, 0.6776, 0.7679, 0.6776, 0.7679, 0.6776, 0.7679, 0.6776, 0.7679, 0.6776, 0.7679, 0.6776, 0.7679, 0.6776, 0.7679, 0.6776, 0.7679, 0.6776, 0.7679, 0.6776, 0.7679, 0.6776, 0.7679, 0.6776, 0.7679, 0.6776, 0.7679, 0.6776, 0.7679, 0.6776, 0.7679, 0.6776, 0.7679, 0.6776, 0.7679, 0.6776, 0.7679, 0.6776, 0.7679, 0.6776, 0.7679, 0.6776, 0.7679, 0.6776, 0.7679, 0.6776, 0.7679, 0.6776, 0.7679, 0.6776, 0.7679, 0.6776, 0.7679, 0.6776, 0.7679, 0.6776, 0.7679, 0.6776, 0.7679, 0.6776, 0.7679, 0.6776, 0.7679, 0.6776, 0.7679, 0.6776, 0.7679, 0.6776, 0.7679, 0.6776, 0.7679, 0.6776, 0.7679, 0.6776, 0.7679, 0.6776, 0.7679, 0.6776, 0.7679, 0.6776, 0.7679, 0.6776, 0.7679, 0.6776, 0.7679, 0.6776, 0.7679, 0.6776, 0.7679, 0.6776, 0.7679, 0.6776, 0.7679, 0.6776, 0.7679, 0.6776, 0.7679, 0.6776, 0.7679, 0.6776, 0.7679, 0.6776, 0.7679, 0.6776, 0.7679, 0.6776, 0.7679, 0.6776, 0.7679, 0.6776, 0.7679, 0.6776, 0.7679, 0.6776, 0.7679, 0.6776, 0.7679, 0.6776, 0.7679, 0.6776, 0.7679, 0.6776, 0.7679, 0.6776, 0.7679, 0.6776, 0.7679, 0.6776, 0.7679, 0.6776, 0.7679, 0.6776, 0.7679, 0.6776, 0.7679, 0.6776, 0.7679, 0.6776, 0.7679, 0.6776, 0.7679, 0.6776, 0.7679, 0.6776, 0.7679, 0.6776, 0.7679, 0.6776, 0.7679, 0.6776, 0.7679, 0.6776, 0.7679, 0.6776, 0.7679, 0.6776, 0.7679, 0.6776, 0.7679, 0.6776, 0.7679, 0.6776, 0.7679, 0.6776, 0.7679, 0.6776, 0.7679, 0.6776, 0.7679, 0.6776, 0.7679, 0.6776, 0.7679, 0.6776, 0.7679, 0.6776, 0.7679, 0.6776, 0.7679, 0.6776, 0.7679, 0.6776, 0.8456, 0.8711, 0.8456, 0.8711, 0.8456, 0.8711, 0.8456, 0.8711, 0.8456, 0.8711, 0.8456, 0.8711, 0.8456, 0.8711, 0.8456, 0.8711, 0.8456, 0.8711, 0.8456, 0.8711, 0.8456, 0.8711, 0.8456, 0.8711, 0.8456, 0.8711, 0.8456, 0.8711, 0.8456, 0.8711, 0.8456, 0.8711, 0.7679, 0.6776, 0.7679, 0.6776, 0.7679, 0.6776, 0.7679, 0.6776, 0.7679, 0.6776, 0.7679, 0.6776, 0.7679, 0.6776, 0.7679, 0.6776, 0.7679, 0.6776, 0.7679, 0.6776, 0.7679, 0.6776, 0.7679, 0.6776, 0.7679, 0.6776, 0.7679, 0.6776, 0.7679, 0.6776, 0.7679, 0.6776, 0.7679, 0.6776, 0.7679, 0.6776, 0.7679, 0.6776, 0.7679, 0.6776, 0.7679, 0.6776, 0.7679, 0.6776, 0.7679, 0.6776, 0.7679, 0.6776, 0.7679, 0.6776, 0.7679, 0.6776, 0.7679, 0.6776, 0.7679, 0.6776, 0.7679, 0.6776, 0.7679, 0.6776, 0.7679, 0.6776, 0.7679, 0.6776])
me_cube.materials.append(mat_material)
me_cube.use_mirror_vertex_groups = False
me_cube.update()
me_cube_001 = bpy.data.meshes.new('Cube.001')
me_cube_001.from_pydata([(-0.1875, -0.9494, -0.1731), (-0.1875, -0.9494, 0.112), (-0.1875, -0.1144, -0.1731), (-0.1875, -0.1144, 0.112), (0.2071, -0.9187, -0.08928), (0.2071, -0.9187, 0.1046), (0.2071, -0.1451, -0.08928), (0.2071, -0.1451, 0.1046), (-0.2, -0.9566, 0.1207), (-0.2, -0.1072, 0.1207), (0.2197, -0.1072, 0.1207), (0.2197, -0.9566, 0.1207), (-0.2, -0.9566, 0.154), (-0.2, -0.1072, 0.154), (0.2197, -0.1072, 0.154), (0.2197, -0.9566, 0.154), (-0.1854, -0.94, 0.1689), (-0.1854, -0.1238, 0.1689), (0.205, -0.1238, 0.1689), (0.205, -0.94, 0.1689), (-0.1779, -0.9259, 0.1689), (-0.1779, -0.1379, 0.1689), (0.1975, -0.1379, 0.1689), (0.1975, -0.9259, 0.1689), (-0.1779, -0.9259, 0.1571), (-0.1779, -0.1379, 0.1571), (0.1975, -0.1379, 0.1571), (0.1975, -0.9259, 0.1571), (0.2154, 0.003569, 0.2065), (0.2154, 0.003569, 0.2899), (0.2154, 0.2768, 0.2065), (0.2154, 0.2768, 0.2899), (0.341, 0.003569, 0.2065), (0.341, 0.003569, 0.2899), (0.341, 0.2768, 0.2065), (0.341, 0.2768, 0.2899), (0.08245, 0.2528, 0.2065), (0.1655, -0.00753, 0.2065), (0.1655, -0.00753, 0.2899), (0.08245, 0.2528, 0.2899), (-0.04648, 0.1724, 0.2065), (0.1333, -0.03331, 0.2065), (0.1333, -0.03331, 0.2899), (-0.04648, 0.1724, 0.2899), (-0.1181, 0.08044, 0.2065), (0.1142, -0.06347, 0.2065), (0.1142, -0.06347, 0.2899), (-0.1181, 0.08044, 0.2899), (-0.1576, -0.02864, 0.2065), (0.1083, -0.09145, 0.2065), (0.1083, -0.09145, 0.2899), (-0.1576, -0.02864, 0.2899), (-0.1643, -0.1286, 0.2065), (0.1085, -0.1286, 0.2065), (0.1085, -0.1286, 0.2899), (-0.1643, -0.1286, 0.2899), (-0.1643, -0.1563, 0.192), (0.1085, -0.1563, 0.192), (0.1085, -0.1848, 0.2704), (-0.1643, -0.1848, 0.2704), (-0.1643, -0.1786, 0.1684), (0.1085, -0.1786, 0.1684), (0.1085, -0.2425, 0.222), (-0.1643, -0.2425, 0.222), (-0.1643, -0.1979, 0.1373), (0.1085, -0.1979, 0.1373), (0.1085, -0.2785, 0.1589), (-0.1643, -0.2785, 0.1589), (-0.1643, -0.2077, 0.101), (0.1085, -0.2077, 0.101), (0.1085, -0.2882, 0.1226), (-0.1643, -0.2882, 0.1226), (0.2071, -0.1144, 0.112), (0.2071, -0.1144, -0.1731), (0.2071, -0.9494, -0.1731), (0.2071, -0.9494, 0.112), (0.2529, -0.1451, 0.1046), (0.2529, -0.1451, -0.08928), (0.2529, -0.9187, -0.08928), (0.2529, -0.9187, 0.1046)], [], [(0, 1, 3, 2), (2, 3, 72, 73), (7, 5, 79, 76), (74, 75, 1, 0), (2, 73, 74, 0), (72, 3, 9, 10), (8, 11, 15, 12), (75, 72, 10, 11), (3, 1, 8, 9), (1, 75, 11, 8), (14, 13, 17, 18), (10, 9, 13, 14), (11, 10, 14, 15), (9, 8, 12, 13), (19, 18, 22, 23), (15, 14, 18, 19), (13, 12, 16, 17), (12, 15, 19, 16), (20, 23, 27, 24), (17, 16, 20, 21), (16, 19, 23, 20), (18, 17, 21, 22), (26, 25, 24, 27), (22, 21, 25, 26), (23, 22, 26, 27), (21, 20, 24, 25), (29, 31, 39, 38), (30, 31, 35, 34), (32, 33, 29, 28), (30, 34, 32, 28), (35, 31, 29, 33), (39, 36, 40, 43), (30, 28, 37, 36), (31, 30, 36, 39), (28, 29, 38, 37), (41, 42, 46, 45), (37, 38, 42, 41), (38, 39, 43, 42), (36, 37, 41, 40), (46, 47, 51, 50), (42, 43, 47, 46), (40, 41, 45, 44), (43, 40, 44, 47), (51, 48, 52, 55), (44, 45, 49, 48), (47, 44, 48, 51), (45, 46, 50, 49), (54, 55, 59, 58), (49, 50, 54, 53), (50, 51, 55, 54), (48, 49, 53, 52), (58, 59, 63, 62), (52, 53, 57, 56), (55, 52, 56, 59), (53, 54, 58, 57), (63, 60, 64, 67), (56, 57, 61, 60), (59, 56, 60, 63), (57, 58, 62, 61), (66, 67, 71, 70), (61, 62, 66, 65), (62, 63, 67, 66), (60, 61, 65, 64), (64, 65, 69, 68), (67, 64, 68, 71), (65, 66, 70, 69), (7, 6, 73, 72), (6, 4, 74, 73), (5, 7, 72, 75), (4, 5, 75, 74), (77, 76, 79, 78), (6, 7, 76, 77), (5, 4, 78, 79), (4, 6, 77, 78)])
_uv = me_cube_001.uv_layers.new(name='UVMap')
_uv.uv.foreach_set('vector', [0.1991, 0.5013, 0.1991, 0.5013, 0.1991, 0.5013, 0.1991, 0.5013, 0.1991, 0.5013, 0.1991, 0.5013, 0.1991, 0.5013, 0.1991, 0.5013, 0.8075, 0.8501, 0.8075, 0.8501, 0.8075, 0.8501, 0.8075, 0.8501, 0.1991, 0.5013, 0.1991, 0.5013, 0.1991, 0.5013, 0.1991, 0.5013, 0.1991, 0.5013, 0.1991, 0.5013, 0.1991, 0.5013, 0.1991, 0.5013, 0.7679, 0.6776, 0.7679, 0.6776, 0.7679, 0.6776, 0.7679, 0.6776, 0.7679, 0.6776, 0.7679, 0.6776, 0.7679, 0.6776, 0.7679, 0.6776, 0.7679, 0.6776, 0.7679, 0.6776, 0.7679, 0.6776, 0.7679, 0.6776, 0.7679, 0.6776, 0.7679, 0.6776, 0.7679, 0.6776, 0.7679, 0.6776, 0.7679, 0.6776, 0.7679, 0.6776, 0.7679, 0.6776, 0.7679, 0.6776, 0.7679, 0.6776, 0.7679, 0.6776, 0.7679, 0.6776, 0.7679, 0.6776, 0.7679, 0.6776, 0.7679, 0.6776, 0.7679, 0.6776, 0.7679, 0.6776, 0.7679, 0.6776, 0.7679, 0.6776, 0.7679, 0.6776, 0.7679, 0.6776, 0.7679, 0.6776, 0.7679, 0.6776, 0.7679, 0.6776, 0.7679, 0.6776, 0.7679, 0.6776, 0.7679, 0.6776, 0.7679, 0.6776, 0.7679, 0.6776, 0.7679, 0.6776, 0.7679, 0.6776, 0.7679, 0.6776, 0.7679, 0.6776, 0.7679, 0.6776, 0.7679, 0.6776, 0.7679, 0.6776, 0.7679, 0.6776, 0.7679, 0.6776, 0.7679, 0.6776, 0.7679, 0.6776, 0.7679, 0.6776, 0.7679, 0.6776, 0.7679, 0.6776, 0.7679, 0.6776, 0.7679, 0.6776, 0.7679, 0.6776, 0.7679, 0.6776, 0.7679, 0.6776, 0.7679, 0.6776, 0.7679, 0.6776, 0.7679, 0.6776, 0.7679, 0.6776, 0.7679, 0.6776, 0.7679, 0.6776, 0.7679, 0.6776, 0.7679, 0.6776, 0.7679, 0.6776, 0.8158, 0.8588, 0.8158, 0.8588, 0.8158, 0.8588, 0.8158, 0.8588, 0.7679, 0.6776, 0.7679, 0.6776, 0.7679, 0.6776, 0.7679, 0.6776, 0.7679, 0.6776, 0.7679, 0.6776, 0.7679, 0.6776, 0.7679, 0.6776, 0.7679, 0.6776, 0.7679, 0.6776, 0.7679, 0.6776, 0.7679, 0.6776, 0.7783, 0.8563, 0.7783, 0.8563, 0.7783, 0.8563, 0.7783, 0.8563, 0.7783, 0.8563, 0.7783, 0.8563, 0.7783, 0.8563, 0.7783, 0.8563, 0.7783, 0.8563, 0.7783, 0.8563, 0.7783, 0.8563, 0.7783, 0.8563, 0.7783, 0.8563, 0.7783, 0.8563, 0.7783, 0.8563, 0.7783, 0.8563, 0.7783, 0.8563, 0.7783, 0.8563, 0.7783, 0.8563, 0.7783, 0.8563, 0.7783, 0.8563, 0.7783, 0.8563, 0.7783, 0.8563, 0.7783, 0.8563, 0.7783, 0.8563, 0.7783, 0.8563, 0.7783, 0.8563, 0.7783, 0.8563, 0.7783, 0.8563, 0.7783, 0.8563, 0.7783, 0.8563, 0.7783, 0.8563, 0.7783, 0.8563, 0.7783, 0.8563, 0.7783, 0.8563, 0.7783, 0.8563, 0.7783, 0.8563, 0.7783, 0.8563, 0.7783, 0.8563, 0.7783, 0.8563, 0.7783, 0.8563, 0.7783, 0.8563, 0.7783, 0.8563, 0.7783, 0.8563, 0.7783, 0.8563, 0.7783, 0.8563, 0.7783, 0.8563, 0.7783, 0.8563, 0.7783, 0.8563, 0.7783, 0.8563, 0.7783, 0.8563, 0.7783, 0.8563, 0.7783, 0.8563, 0.7783, 0.8563, 0.7783, 0.8563, 0.7783, 0.8563, 0.7783, 0.8563, 0.7783, 0.8563, 0.7783, 0.8563, 0.7783, 0.8563, 0.7783, 0.8563, 0.7783, 0.8563, 0.7783, 0.8563, 0.7783, 0.8563, 0.7783, 0.8563, 0.7783, 0.8563, 0.7783, 0.8563, 0.7783, 0.8563, 0.7783, 0.8563, 0.7783, 0.8563, 0.7783, 0.8563, 0.7783, 0.8563, 0.7783, 0.8563, 0.7783, 0.8563, 0.7783, 0.8563, 0.7783, 0.8563, 0.7783, 0.8563, 0.7783, 0.8563, 0.7783, 0.8563, 0.7783, 0.8563, 0.7783, 0.8563, 0.7783, 0.8563, 0.7783, 0.8563, 0.7783, 0.8563, 0.7783, 0.8563, 0.7783, 0.8563, 0.7783, 0.8563, 0.7783, 0.8563, 0.7783, 0.8563, 0.7783, 0.8563, 0.7783, 0.8563, 0.7783, 0.8563, 0.7783, 0.8563, 0.7783, 0.8563, 0.7783, 0.8563, 0.7783, 0.8563, 0.7783, 0.8563, 0.7783, 0.8563, 0.7783, 0.8563, 0.7783, 0.8563, 0.7783, 0.8563, 0.7783, 0.8563, 0.7783, 0.8563, 0.7783, 0.8563, 0.7783, 0.8563, 0.7783, 0.8563, 0.7783, 0.8563, 0.7783, 0.8563, 0.7783, 0.8563, 0.7783, 0.8563, 0.7783, 0.8563, 0.7783, 0.8563, 0.7783, 0.8563, 0.7783, 0.8563, 0.7783, 0.8563, 0.7783, 0.8563, 0.7783, 0.8563, 0.7783, 0.8563, 0.7783, 0.8563, 0.7783, 0.8563, 0.7783, 0.8563, 0.7783, 0.8563, 0.7783, 0.8563, 0.7783, 0.8563, 0.7783, 0.8563, 0.7783, 0.8563, 0.7783, 0.8563, 0.7783, 0.8563, 0.7783, 0.8563, 0.7783, 0.8563, 0.7783, 0.8563, 0.7783, 0.8563, 0.7783, 0.8563, 0.7783, 0.8563, 0.7783, 0.8563, 0.7783, 0.8563, 0.7783, 0.8563, 0.7783, 0.8563, 0.7783, 0.8563, 0.7783, 0.8563, 0.7783, 0.8563, 0.7783, 0.8563, 0.7783, 0.8563, 0.7783, 0.8563, 0.7783, 0.8563, 0.7783, 0.8563, 0.7783, 0.8563, 0.7783, 0.8563, 0.7783, 0.8563, 0.7783, 0.8563, 0.7783, 0.8563, 0.7783, 0.8563, 0.7783, 0.8563, 0.7783, 0.8563, 0.7783, 0.8563, 0.7783, 0.8563, 0.7783, 0.8563, 0.7783, 0.8563, 0.7783, 0.8563, 0.7783, 0.8563, 0.1991, 0.5013, 0.1991, 0.5013, 0.1991, 0.5013, 0.1991, 0.5013, 0.1991, 0.5013, 0.1991, 0.5013, 0.1991, 0.5013, 0.1991, 0.5013, 0.1991, 0.5013, 0.1991, 0.5013, 0.1991, 0.5013, 0.1991, 0.5013, 0.1991, 0.5013, 0.1991, 0.5013, 0.1991, 0.5013, 0.1991, 0.5013, 0.1991, 0.5013, 0.1991, 0.5013, 0.1991, 0.5013, 0.1991, 0.5013, 0.8075, 0.8501, 0.8075, 0.8501, 0.8075, 0.8501, 0.8075, 0.8501, 0.8075, 0.8501, 0.8075, 0.8501, 0.8075, 0.8501, 0.8075, 0.8501, 0.8075, 0.8501, 0.8075, 0.8501, 0.8075, 0.8501, 0.8075, 0.8501])
me_cube_001.materials.append(mat_material)
me_cube_001.update()
me_cube_002 = bpy.data.meshes.new('Cube.002')
me_cube_002.from_pydata([(0.05418, -0.2546, -0.05418), (-3.611e-09, -0.2546, -0.07662), (0.07662, -0.2546, 3.143e-08), (0.05418, -0.2546, 0.05418), (-3.611e-09, -0.2546, 0.07662), (-0.05418, -0.2546, 0.05418), (-0.07662, -0.2546, 3.143e-08), (-0.05418, -0.2546, -0.05418), (0.05418, 1.527, -0.05418), (-3.611e-09, 1.527, -0.07662), (0.07662, 1.527, 3.143e-08), (0.05418, 1.527, 0.05418), (-3.611e-09, 1.527, 0.07662), (-0.05418, 1.527, 0.05418), (-0.07662, 1.527, 3.143e-08), (-0.05418, 1.527, -0.05418), (0.06284, 1.534, -0.06284), (-4.233e-09, 1.534, -0.08887), (0.08887, 1.534, 2.261e-08), (0.06284, 1.534, 0.06284), (-4.233e-09, 1.534, 0.08887), (-0.06284, 1.534, 0.06284), (-0.08887, 1.534, 2.261e-08), (-0.06284, 1.534, -0.06284), (0.04078, 1.71, -0.04078), (-2.923e-09, 1.71, -0.05767), (0.05767, 1.71, 1.642e-07), (0.04078, 1.71, 0.04078), (-3.53e-09, 1.71, 0.05767), (-0.04078, 1.71, 0.04078), (-0.05767, 1.71, 1.642e-07), (-0.04078, 1.71, -0.04078), (0.06284, 1.702, -0.06284), (-4.233e-09, 1.702, -0.08887), (0.08887, 1.702, 1.632e-07), (0.06284, 1.702, 0.06284), (-4.233e-09, 1.702, 0.08887), (-0.06284, 1.702, 0.06284), (-0.08887, 1.702, 1.632e-07), (-0.06284, 1.702, -0.06284), (0.05408, 1.71, -0.05408), (-3.833e-09, 1.71, -0.07648), (0.07648, 1.71, 1.636e-07), (0.05408, 1.71, 0.05408), (-3.833e-09, 1.71, 0.07648), (-0.05408, 1.71, 0.05408), (-0.07648, 1.71, 1.636e-07), (-0.05408, 1.71, -0.05408), (-2.206e-10, 0.1468, 1.718e-07)], [], [(1, 7, 15, 9), (11, 10, 18, 19), (6, 5, 13, 14), (4, 3, 11, 12), (2, 0, 8, 10), (7, 6, 14, 15), (5, 4, 12, 13), (3, 2, 10, 11), (0, 1, 9, 8), (22, 21, 37, 38), (8, 9, 17, 16), (9, 15, 23, 17), (14, 13, 21, 22), (12, 11, 19, 20), (10, 8, 16, 18), (15, 14, 22, 23), (13, 12, 20, 21), (31, 30, 48), (20, 19, 35, 36), (18, 16, 32, 34), (23, 22, 38, 39), (21, 20, 36, 37), (19, 18, 34, 35), (16, 17, 33, 32), (17, 23, 39, 33), (41, 40, 32, 33), (40, 42, 34, 32), (42, 43, 35, 34), (43, 44, 36, 35), (44, 45, 37, 36), (45, 46, 38, 37), (46, 47, 39, 38), (47, 41, 33, 39), (25, 24, 40, 41), (24, 26, 42, 40), (26, 27, 43, 42), (27, 28, 44, 43), (28, 29, 45, 44), (29, 30, 46, 45), (30, 31, 47, 46), (31, 25, 41, 47), (29, 28, 48), (27, 26, 48), (24, 25, 48), (25, 31, 48), (30, 29, 48), (28, 27, 48), (26, 24, 48)])
_uv = me_cube_002.uv_layers.new(name='UVMap')
_uv.uv.foreach_set('vector', [0.796, 0.873, 0.796, 0.873, 0.796, 0.873, 0.796, 0.873, 0.796, 0.873, 0.796, 0.873, 0.796, 0.873, 0.796, 0.873, 0.796, 0.873, 0.796, 0.873, 0.796, 0.873, 0.796, 0.873, 0.796, 0.873, 0.796, 0.873, 0.796, 0.873, 0.796, 0.873, 0.796, 0.873, 0.796, 0.873, 0.796, 0.873, 0.796, 0.873, 0.796, 0.873, 0.796, 0.873, 0.796, 0.873, 0.796, 0.873, 0.796, 0.873, 0.796, 0.873, 0.796, 0.873, 0.796, 0.873, 0.796, 0.873, 0.796, 0.873, 0.796, 0.873, 0.796, 0.873, 0.796, 0.873, 0.796, 0.873, 0.796, 0.873, 0.796, 0.873, 0.796, 0.873, 0.796, 0.873, 0.796, 0.873, 0.796, 0.873, 0.796, 0.873, 0.796, 0.873, 0.796, 0.873, 0.796, 0.873, 0.796, 0.873, 0.796, 0.873, 0.796, 0.873, 0.796, 0.873, 0.796, 0.873, 0.796, 0.873, 0.796, 0.873, 0.796, 0.873, 0.796, 0.873, 0.796, 0.873, 0.796, 0.873, 0.796, 0.873, 0.796, 0.873, 0.796, 0.873, 0.796, 0.873, 0.796, 0.873, 0.796, 0.873, 0.796, 0.873, 0.796, 0.873, 0.796, 0.873, 0.796, 0.873, 0.796, 0.873, 0.796, 0.873, 0.796, 0.873, 0.796, 0.873, 0.796, 0.873, 0.796, 0.873, 0.796, 0.873, 0.796, 0.873, 0.796, 0.873, 0.796, 0.873, 0.796, 0.873, 0.796, 0.873, 0.796, 0.873, 0.796, 0.873, 0.796, 0.873, 0.796, 0.873, 0.796, 0.873, 0.796, 0.873, 0.796, 0.873, 0.796, 0.873, 0.796, 0.873, 0.796, 0.873, 0.796, 0.873, 0.796, 0.873, 0.796, 0.873, 0.796, 0.873, 0.796, 0.873, 0.796, 0.873, 0.796, 0.873, 0.796, 0.873, 0.796, 0.873, 0.796, 0.873, 0.796, 0.873, 0.796, 0.873, 0.796, 0.873, 0.796, 0.873, 0.796, 0.873, 0.796, 0.873, 0.796, 0.873, 0.796, 0.873, 0.796, 0.873, 0.796, 0.873, 0.796, 0.873, 0.796, 0.873, 0.796, 0.873, 0.796, 0.873, 0.796, 0.873, 0.796, 0.873, 0.796, 0.873, 0.796, 0.873, 0.796, 0.873, 0.796, 0.873, 0.796, 0.873, 0.796, 0.873, 0.796, 0.873, 0.796, 0.873, 0.796, 0.873, 0.796, 0.873, 0.796, 0.873, 0.796, 0.873, 0.796, 0.873, 0.796, 0.873, 0.796, 0.873, 0.796, 0.873, 0.796, 0.873, 0.796, 0.873, 0.796, 0.873, 0.796, 0.873, 0.796, 0.873, 0.796, 0.873, 0.796, 0.873, 0.796, 0.873, 0.796, 0.873, 0.796, 0.873, 0.796, 0.873, 0.796, 0.873, 0.796, 0.873, 0.796, 0.873, 0.796, 0.873, 0.796, 0.873, 0.796, 0.873, 0.796, 0.873, 0.796, 0.873, 0.796, 0.873, 0.796, 0.873, 0.796, 0.873, 0.796, 0.873, 0.796, 0.873, 0.796, 0.873, 0.796, 0.873, 0.796, 0.873, 0.796, 0.873, 0.796, 0.873, 0.796, 0.873, 0.796, 0.873, 0.796, 0.873, 0.796, 0.873, 0.796, 0.873, 0.796, 0.873, 0.796, 0.873, 0.796, 0.873, 0.796, 0.873, 0.796, 0.873, 0.796, 0.873, 0.796, 0.873, 0.796, 0.873, 0.796, 0.873, 0.796, 0.873, 0.796, 0.873, 0.796, 0.873, 0.796, 0.873, 0.796, 0.873, 0.796, 0.873, 0.796, 0.873, 0.796, 0.873, 0.796, 0.873, 0.796, 0.873, 0.796, 0.873, 0.796, 0.873])
me_cube_002.materials.append(mat_material)
me_cube_002.use_mirror_vertex_groups = False
me_cube_002.update()
me_cube_003 = bpy.data.meshes.new('Cube.003')
me_cube_003.from_pydata([(-0.1647, -0.2645, -0.1917), (-0.1378, 0.2259, -0.199), (0.1647, -0.2987, -0.2259), (0.1378, 0.2259, -0.199), (-0.1647, -0.2645, 0.1649), (-0.1647, -0.2377, 0.1917), (-0.1647, 0.1649, 0.1917), (-0.1378, 0.2259, 0.1522), (0.1647, -0.2519, 0.2259), (0.1647, -0.2987, 0.1791), (0.1378, 0.2259, 0.1522), (0.1647, 0.1791, 0.2259), (0.1647, 0.2259, -0.2259), (-0.1647, 0.1917, -0.1917), (0.1647, 0.2259, 0.1791), (-0.1647, 0.1917, 0.1649), (0.105, 0.2157, -0.1633), (-0.105, 0.2157, -0.1633), (0.105, 0.2157, 0.1166), (-0.105, 0.2157, 0.1166), (0.1274, 0.2157, -0.1858), (-0.1274, 0.2157, -0.1858), (0.1274, 0.2157, 0.139), (-0.1274, 0.2157, 0.139), (0.105, 0.1956, -0.1633), (-0.105, 0.1956, -0.1633), (0.105, 0.1956, 0.1166), (-0.105, 0.1956, 0.1166), (-0.1647, 0.2259, -0.2259), (-0.1647, -0.2987, -0.2259), (0.1647, 0.2259, -0.2259), (0.1647, -0.2987, -0.2259), (-0.1647, 0.1525, -0.1917), (-0.1647, -0.2253, -0.1917), (0.1647, -0.2253, -0.2259), (0.1647, 0.1525, -0.2259), (-0.1647, 0.14, -0.2384), (-0.1647, -0.2128, -0.2384), (0.1647, -0.2128, -0.2384), (0.1647, 0.14, -0.2384), (-0.1647, 0.14, -0.2901), (-0.1647, -0.2128, -0.2901), (0.1647, -0.2128, -0.2901), (0.1647, 0.14, -0.2901), (-0.1647, 0.1525, -0.2259), (-0.1647, -0.2253, -0.2259), (0.1647, -0.2253, -0.2259), (0.1647, 0.1525, -0.2259), (-0.1647, 0.1525, -0.3026), (-0.1647, -0.2253, -0.3026), (0.1647, -0.2253, -0.3026), (0.1647, 0.1525, -0.3026), (-0.1548, 0.14, -0.2384), (-0.1548, -0.2128, -0.2384), (0.1548, -0.2128, -0.2384), (0.1548, 0.14, -0.2384), (-0.1548, 0.14, -0.2901), (-0.1548, -0.2128, -0.2901), (0.1548, -0.2128, -0.2901), (0.1548, 0.14, -0.2901), (-0.1288, -0.3901, -0.1766), (0.1288, -0.3559, -0.2108), (-0.1288, -0.3901, 0.1298), (0.1288, -0.3559, 0.164), (-0.1439, -0.3559, -0.2259), (0.1439, -0.3559, -0.2259), (-0.1439, -0.3559, 0.1791), (0.1439, -0.3559, 0.1791), (-0.1288, -0.6741, -0.1766), (0.1288, -0.7083, -0.2108), (-0.1288, -0.6741, 0.1298), (0.1288, -0.7083, 0.164), (-0.0004383, 0.1796, 0.1091), (-0.0004383, 0.2075, 0.1091), (0.06943, 0.2075, 0.08012), (0.06943, 0.1796, 0.08012), (0.09837, 0.2075, 0.01025), (0.09837, 0.1796, 0.01025), (0.06943, 0.2075, -0.05962), (0.06943, 0.1796, -0.05962), (-0.0004383, 0.2075, -0.08856), (-0.0004383, 0.1796, -0.08856), (-0.07031, 0.2075, -0.05962), (-0.07031, 0.1796, -0.05962), (-0.09925, 0.2075, 0.01025), (-0.09925, 0.1796, 0.01025), (-0.07031, 0.2075, 0.08012), (-0.07031, 0.1796, 0.08012), (0.07897, 0.219, 0.01025), (0.05571, 0.219, -0.0459), (-0.0004383, 0.219, -0.06915), (-0.05659, 0.219, -0.0459), (0.05571, 0.219, 0.0664), (-0.0004383, 0.219, 0.08965), (-0.07984, 0.219, 0.01025), (-0.05659, 0.219, 0.0664), (0.0899, 0.219, 0.01025), (0.06344, 0.219, -0.05363), (-0.0004383, 0.219, -0.08009), (-0.06432, 0.219, -0.05363), (0.06344, 0.219, 0.07413), (-0.0004383, 0.219, 0.1006), (-0.09078, 0.219, 0.01025), (-0.06432, 0.219, 0.07413), (0.07897, 0.2105, 0.01025), (0.05571, 0.2105, -0.0459), (-0.0004383, 0.2105, -0.06915), (-0.05659, 0.2105, -0.0459), (0.05571, 0.2105, 0.0664), (-0.0004383, 0.2105, 0.08965), (-0.07984, 0.2105, 0.01025), (-0.05659, 0.2105, 0.0664), (0.05712, 0.2024, -0.07253), (0.05712, 0.2145, -0.07253), (0.08746, 0.2145, -0.08509), (0.08746, 0.2024, -0.08509), (0.1, 0.2145, -0.1154), (0.1, 0.2024, -0.1154), (0.08746, 0.2145, -0.1458), (0.08746, 0.2024, -0.1458), (0.05712, 0.2145, -0.1583), (0.05712, 0.2024, -0.1583), (0.02679, 0.2145, -0.1458), (0.02679, 0.2024, -0.1458), (0.01422, 0.2145, -0.1154), (0.01422, 0.2024, -0.1154), (0.02679, 0.2145, -0.08509), (0.02679, 0.2024, -0.08509), (0.0916, 0.2195, -0.1154), (0.0815, 0.2195, -0.1398), (0.05712, 0.2195, -0.1499), (0.03275, 0.2195, -0.1398), (0.0815, 0.2195, -0.09105), (0.05712, 0.2195, -0.08095), (0.02265, 0.2195, -0.1154), (0.03275, 0.2195, -0.09105), (0.09635, 0.2195, -0.1154), (0.08486, 0.2195, -0.1432), (0.05712, 0.2195, -0.1546), (0.02939, 0.2195, -0.1432), (0.08486, 0.2195, -0.08769), (0.05712, 0.2195, -0.0762), (0.0179, 0.2195, -0.1154), (0.02939, 0.2195, -0.08769), (0.0916, 0.2158, -0.1154), (0.0815, 0.2158, -0.1398), (0.05712, 0.2158, -0.1499), (0.03275, 0.2158, -0.1398), (0.0815, 0.2158, -0.09105), (0.05712, 0.2158, -0.08095), (0.02265, 0.2158, -0.1154), (0.03275, 0.2158, -0.09105), (-0.05675, 0.2024, -0.07253), (-0.05675, 0.2145, -0.07253), (-0.02641, 0.2145, -0.08509), (-0.02641, 0.2024, -0.08509), (-0.01385, 0.2145, -0.1154), (-0.01385, 0.2024, -0.1154), (-0.02641, 0.2145, -0.1458), (-0.02641, 0.2024, -0.1458), (-0.05675, 0.2145, -0.1583), (-0.05675, 0.2024, -0.1583), (-0.08708, 0.2145, -0.1458), (-0.08708, 0.2024, -0.1458), (-0.09965, 0.2145, -0.1154), (-0.09965, 0.2024, -0.1154), (-0.08708, 0.2145, -0.08509), (-0.08708, 0.2024, -0.08509), (-0.02227, 0.2195, -0.1154), (-0.03237, 0.2195, -0.1398), (-0.05675, 0.2195, -0.1499), (-0.08113, 0.2195, -0.1398), (-0.03237, 0.2195, -0.09105), (-0.05675, 0.2195, -0.08095), (-0.09122, 0.2195, -0.1154), (-0.08113, 0.2195, -0.09105), (-0.01752, 0.2195, -0.1154), (-0.02901, 0.2195, -0.1432), (-0.05675, 0.2195, -0.1546), (-0.08448, 0.2195, -0.1432), (-0.02901, 0.2195, -0.08769), (-0.05675, 0.2195, -0.0762), (-0.09597, 0.2195, -0.1154), (-0.08448, 0.2195, -0.08769), (-0.02227, 0.2158, -0.1154), (-0.03237, 0.2158, -0.1398), (-0.05675, 0.2158, -0.1499), (-0.08113, 0.2158, -0.1398), (-0.03237, 0.2158, -0.09105), (-0.05675, 0.2158, -0.08095), (-0.09122, 0.2158, -0.1154), (-0.08113, 0.2158, -0.09105), (0.1868, 0.1132, -0.1813), (0.1868, 0.1713, -0.1813), (0.1868, 0.1343, 0.1765), (0.1868, 0.1713, 0.1394), (0.1868, -0.2441, 0.1394), (0.1868, -0.2071, 0.1765), (0.1868, -0.2441, -0.1813), (0.1868, -0.186, -0.1813), (-0.1647, -0.2253, -0.2259), (-0.1647, -0.2987, -0.2259), (-0.1647, 0.2259, 0.1791), (-0.1647, 0.1791, 0.2259), (-0.1647, -0.2519, 0.2259), (-0.1647, -0.2987, 0.1791), (-0.1647, 0.2259, -0.2259), (-0.1647, 0.1525, -0.2259), (-0.1288, -0.3559, 0.164), (-0.1288, -0.3559, -0.2108), (-0.1288, -0.7083, 0.164), (-0.1288, -0.7083, -0.2108), (-0.2668, -0.2253, -0.1917), (-0.2668, -0.2645, -0.1917), (-0.2668, 0.1917, 0.1649), (-0.2668, 0.1649, 0.1917), (-0.2668, -0.2377, 0.1917), (-0.2668, -0.2645, 0.1649), (-0.2668, 0.1917, -0.1917), (-0.2668, 0.1525, -0.1917), (-0.2309, -0.3901, 0.1298), (-0.2309, -0.3901, -0.1766), (-0.2309, -0.6741, 0.1298), (-0.2309, -0.6741, -0.1766)], [], [(11, 203, 204, 8), (8, 9, 196, 197), (0, 4, 217, 213), (2, 201, 29, 31), (7, 10, 22, 23), (203, 11, 14, 202), (8, 204, 205, 9), (205, 201, 64, 66), (1, 3, 12, 206), (10, 7, 202, 14), (7, 1, 206, 202), (3, 10, 14, 12), (17, 19, 27, 25), (1, 7, 23, 21), (3, 1, 21, 20), (10, 3, 20, 22), (17, 16, 20, 21), (18, 19, 23, 22), (19, 17, 21, 23), (16, 18, 22, 20), (25, 27, 26, 24), (16, 17, 25, 24), (18, 16, 24, 26), (19, 18, 26, 27), (45, 46, 31, 29), (206, 12, 30, 28), (34, 2, 31, 46), (207, 206, 28, 44), (201, 200, 45, 29), (200, 207, 44, 45), (12, 35, 47, 30), (35, 34, 46, 47), (28, 30, 47, 44), (38, 42, 58, 54), (48, 51, 50, 49), (36, 40, 56, 52), (44, 47, 51, 48), (46, 45, 49, 50), (36, 37, 45, 44), (38, 39, 47, 46), (41, 40, 48, 49), (43, 42, 50, 51), (42, 38, 46, 50), (39, 43, 51, 47), (40, 36, 44, 48), (37, 41, 49, 45), (55, 54, 58, 59), (53, 52, 56, 57), (40, 41, 57, 56), (37, 36, 52, 53), (41, 37, 53, 57), (43, 39, 55, 59), (42, 43, 59, 58), (39, 38, 54, 55), (13, 32, 219, 218), (9, 205, 66, 67), (201, 2, 65, 64), (2, 9, 67, 65), (61, 209, 64, 65), (208, 63, 67, 66), (63, 61, 65, 67), (209, 208, 66, 64), (69, 71, 210, 211), (63, 208, 210, 71), (61, 63, 71, 69), (209, 61, 69, 211), (75, 72, 87, 85, 83, 81, 79, 77), (82, 83, 85, 84), (80, 81, 83, 82), (78, 79, 81, 80), (78, 80, 98, 97), (76, 77, 79, 78), (86, 87, 72, 73), (74, 75, 77, 76), (73, 72, 75, 74), (84, 85, 87, 86), (95, 93, 109, 111), (84, 86, 103, 102), (73, 74, 100, 101), (80, 82, 99, 98), (76, 78, 97, 96), (86, 73, 101, 103), (74, 76, 96, 100), (82, 84, 102, 99), (89, 88, 96, 97), (91, 90, 98, 99), (88, 92, 100, 96), (90, 89, 97, 98), (92, 93, 101, 100), (94, 91, 99, 102), (95, 94, 102, 103), (93, 95, 103, 101), (91, 94, 110, 107), (89, 90, 106, 105), (90, 91, 107, 106), (94, 95, 111, 110), (93, 92, 108, 109), (92, 88, 104, 108), (88, 89, 105, 104), (115, 112, 127, 125, 123, 121, 119, 117), (122, 123, 125, 124), (120, 121, 123, 122), (118, 119, 121, 120), (118, 120, 138, 137), (116, 117, 119, 118), (126, 127, 112, 113), (114, 115, 117, 116), (113, 112, 115, 114), (124, 125, 127, 126), (135, 133, 149, 151), (124, 126, 143, 142), (113, 114, 140, 141), (120, 122, 139, 138), (116, 118, 137, 136), (126, 113, 141, 143), (114, 116, 136, 140), (122, 124, 142, 139), (129, 128, 136, 137), (131, 130, 138, 139), (128, 132, 140, 136), (130, 129, 137, 138), (132, 133, 141, 140), (134, 131, 139, 142), (135, 134, 142, 143), (133, 135, 143, 141), (131, 134, 150, 147), (129, 130, 146, 145), (130, 131, 147, 146), (134, 135, 151, 150), (133, 132, 148, 149), (132, 128, 144, 148), (128, 129, 145, 144), (155, 152, 167, 165, 163, 161, 159, 157), (162, 163, 165, 164), (160, 161, 163, 162), (158, 159, 161, 160), (158, 160, 178, 177), (156, 157, 159, 158), (166, 167, 152, 153), (154, 155, 157, 156), (153, 152, 155, 154), (164, 165, 167, 166), (175, 173, 189, 191), (164, 166, 183, 182), (153, 154, 180, 181), (160, 162, 179, 178), (156, 158, 177, 176), (166, 153, 181, 183), (154, 156, 176, 180), (162, 164, 182, 179), (169, 168, 176, 177), (171, 170, 178, 179), (168, 172, 180, 176), (170, 169, 177, 178), (172, 173, 181, 180), (174, 171, 179, 182), (175, 174, 182, 183), (173, 175, 183, 181), (171, 174, 190, 187), (169, 170, 186, 185), (170, 171, 187, 186), (174, 175, 191, 190), (173, 172, 188, 189), (172, 168, 184, 188), (168, 169, 185, 184), (193, 195, 194, 197, 196, 198, 199, 192), (34, 35, 192, 199), (12, 14, 195, 193), (14, 11, 194, 195), (35, 12, 193, 192), (2, 34, 199, 198), (11, 8, 197, 194), (9, 2, 198, 196), (0, 33, 200, 201), (15, 6, 203, 202), (5, 4, 205, 204), (4, 0, 201, 205), (6, 5, 204, 203), (13, 15, 202, 206), (32, 13, 206, 207), (33, 32, 207, 200), (60, 62, 208, 209), (70, 68, 211, 210), (68, 60, 209, 211), (62, 70, 210, 208), (213, 217, 216, 215, 214, 218, 219, 212), (220, 221, 223, 222), (60, 68, 223, 221), (33, 0, 213, 212), (32, 33, 212, 219), (5, 6, 215, 216), (70, 62, 220, 222), (6, 15, 214, 215), (62, 60, 221, 220), (15, 13, 218, 214), (4, 5, 216, 217), (68, 70, 222, 223)])
_uv = me_cube_003.uv_layers.new(name='UVMap')
_uv.uv.foreach_set('vector', [0.795, 0.7126, 0.795, 0.7126, 0.795, 0.7126, 0.795, 0.7126, 0.795, 0.7126, 0.795, 0.7126, 0.795, 0.7126, 0.795, 0.7126, 0.8637, 0.8626, 0.8637, 0.8626, 0.8637, 0.8626, 0.8637, 0.8626, 0.795, 0.7126, 0.795, 0.7126, 0.795, 0.7126, 0.795, 0.7126, 0.795, 0.7126, 0.795, 0.7126, 0.795, 0.7126, 0.795, 0.7126, 0.795, 0.7126, 0.795, 0.7126, 0.795, 0.7126, 0.795, 0.7126, 0.795, 0.7126, 0.795, 0.7126, 0.795, 0.7126, 0.795, 0.7126, 0.795, 0.7126, 0.795, 0.7126, 0.795, 0.7126, 0.795, 0.7126, 0.795, 0.7126, 0.795, 0.7126, 0.795, 0.7126, 0.795, 0.7126, 0.795, 0.7126, 0.795, 0.7126, 0.795, 0.7126, 0.795, 0.7126, 0.795, 0.7126, 0.795, 0.7126, 0.795, 0.7126, 0.795, 0.7126, 0.795, 0.7126, 0.795, 0.7126, 0.795, 0.7126, 0.795, 0.7126, 0.795, 0.7126, 0.795, 0.7126, 0.795, 0.7126, 0.795, 0.7126, 0.795, 0.7126, 0.795, 0.7126, 0.795, 0.7126, 0.795, 0.7126, 0.795, 0.7126, 0.795, 0.7126, 0.795, 0.7126, 0.795, 0.7126, 0.795, 0.7126, 0.795, 0.7126, 0.795, 0.7126, 0.795, 0.7126, 0.795, 0.7126, 0.795, 0.7126, 0.795, 0.7126, 0.795, 0.7126, 0.795, 0.7126, 0.795, 0.7126, 0.795, 0.7126, 0.795, 0.7126, 0.795, 0.7126, 0.795, 0.7126, 0.795, 0.7126, 0.795, 0.7126, 0.795, 0.7126, 0.795, 0.7126, 0.795, 0.7126, 0.795, 0.7126, 0.8262, 0.8851, 0.8262, 0.8851, 0.8262, 0.8851, 0.8262, 0.8851, 0.795, 0.7126, 0.795, 0.7126, 0.795, 0.7126, 0.795, 0.7126, 0.795, 0.7126, 0.795, 0.7126, 0.795, 0.7126, 0.795, 0.7126, 0.795, 0.7126, 0.795, 0.7126, 0.795, 0.7126, 0.795, 0.7126, 0.795, 0.7126, 0.795, 0.7126, 0.795, 0.7126, 0.795, 0.7126, 0.795, 0.7126, 0.795, 0.7126, 0.795, 0.7126, 0.795, 0.7126, 0.795, 0.7126, 0.795, 0.7126, 0.795, 0.7126, 0.795, 0.7126, 0.795, 0.7126, 0.795, 0.7126, 0.795, 0.7126, 0.795, 0.7126, 0.795, 0.7126, 0.795, 0.7126, 0.795, 0.7126, 0.795, 0.7126, 0.795, 0.7126, 0.795, 0.7126, 0.795, 0.7126, 0.795, 0.7126, 0.795, 0.7126, 0.795, 0.7126, 0.795, 0.7126, 0.795, 0.7126, 0.795, 0.7126, 0.795, 0.7126, 0.795, 0.7126, 0.795, 0.7126, 0.795, 0.7126, 0.795, 0.7126, 0.795, 0.7126, 0.795, 0.7126, 0.795, 0.7126, 0.795, 0.7126, 0.795, 0.7126, 0.795, 0.7126, 0.795, 0.7126, 0.795, 0.7126, 0.795, 0.7126, 0.795, 0.7126, 0.795, 0.7126, 0.795, 0.7126, 0.795, 0.7126, 0.795, 0.7126, 0.795, 0.7126, 0.795, 0.7126, 0.795, 0.7126, 0.795, 0.7126, 0.795, 0.7126, 0.795, 0.7126, 0.795, 0.7126, 0.795, 0.7126, 0.795, 0.7126, 0.795, 0.7126, 0.795, 0.7126, 0.795, 0.7126, 0.795, 0.7126, 0.795, 0.7126, 0.795, 0.7126, 0.795, 0.7126, 0.795, 0.7126, 0.795, 0.7126, 0.795, 0.7126, 0.795, 0.7126, 0.795, 0.7126, 0.795, 0.7126, 0.795, 0.7126, 0.795, 0.7126, 0.795, 0.7126, 0.795, 0.7126, 0.795, 0.7126, 0.795, 0.7126, 0.795, 0.7126, 0.795, 0.7126, 0.795, 0.7126, 0.795, 0.7126, 0.795, 0.7126, 0.795, 0.7126, 0.795, 0.7126, 0.795, 0.7126, 0.795, 0.7126, 0.795, 0.7126, 0.795, 0.7126, 0.795, 0.7126, 0.795, 0.7126, 0.795, 0.7126, 0.795, 0.7126, 0.795, 0.7126, 0.795, 0.7126, 0.795, 0.7126, 0.795, 0.7126, 0.795, 0.7126, 0.795, 0.7126, 0.795, 0.7126, 0.795, 0.7126, 0.795, 0.7126, 0.795, 0.7126, 0.795, 0.7126, 0.795, 0.7126, 0.795, 0.7126, 0.795, 0.7126, 0.795, 0.7126, 0.795, 0.7126, 0.795, 0.7126, 0.795, 0.7126, 0.795, 0.7126, 0.795, 0.7126, 0.795, 0.7126, 0.795, 0.7126, 0.795, 0.7126, 0.795, 0.7126, 0.795, 0.7126, 0.795, 0.7126, 0.795, 0.7126, 0.795, 0.7126, 0.795, 0.7126, 0.8637, 0.8626, 0.8637, 0.8626, 0.8637, 0.8626, 0.8637, 0.8626, 0.795, 0.7126, 0.795, 0.7126, 0.795, 0.7126, 0.795, 0.7126, 0.795, 0.7126, 0.795, 0.7126, 0.795, 0.7126, 0.795, 0.7126, 0.795, 0.7126, 0.795, 0.7126, 0.795, 0.7126, 0.795, 0.7126, 0.795, 0.7126, 0.795, 0.7126, 0.795, 0.7126, 0.795, 0.7126, 0.795, 0.7126, 0.795, 0.7126, 0.795, 0.7126, 0.795, 0.7126, 0.795, 0.7126, 0.795, 0.7126, 0.795, 0.7126, 0.795, 0.7126, 0.795, 0.7126, 0.795, 0.7126, 0.795, 0.7126, 0.795, 0.7126, 0.795, 0.7126, 0.795, 0.7126, 0.795, 0.7126, 0.795, 0.7126, 0.795, 0.7126, 0.795, 0.7126, 0.795, 0.7126, 0.795, 0.7126, 0.795, 0.7126, 0.795, 0.7126, 0.795, 0.7126, 0.795, 0.7126, 0.795, 0.7126, 0.795, 0.7126, 0.795, 0.7126, 0.795, 0.7126, 0.8239, 0.6992, 0.8239, 0.6992, 0.8239, 0.6992, 0.8239, 0.6992, 0.8239, 0.6992, 0.8239, 0.6992, 0.8239, 0.6992, 0.8239, 0.6992, 0.8239, 0.6992, 0.8239, 0.6992, 0.8239, 0.6992, 0.8239, 0.6992, 0.8239, 0.6992, 0.8239, 0.6992, 0.8239, 0.6992, 0.8239, 0.6992, 0.8239, 0.6992, 0.8239, 0.6992, 0.8239, 0.6992, 0.8239, 0.6992, 0.8239, 0.6992, 0.8239, 0.6992, 0.8239, 0.6992, 0.8239, 0.6992, 0.8239, 0.6992, 0.8239, 0.6992, 0.8239, 0.6992, 0.8239, 0.6992, 0.8239, 0.6992, 0.8239, 0.6992, 0.8239, 0.6992, 0.8239, 0.6992, 0.8239, 0.6992, 0.8239, 0.6992, 0.8239, 0.6992, 0.8239, 0.6992, 0.8239, 0.6992, 0.8239, 0.6992, 0.8239, 0.6992, 0.8239, 0.6992, 0.8239, 0.6992, 0.8239, 0.6992, 0.8239, 0.6992, 0.8239, 0.6992, 0.8239, 0.6992, 0.8239, 0.6992, 0.8239, 0.6992, 0.8239, 0.6992, 0.8239, 0.6992, 0.8239, 0.6992, 0.8239, 0.6992, 0.8239, 0.6992, 0.8239, 0.6992, 0.8239, 0.6992, 0.8239, 0.6992, 0.8239, 0.6992, 0.8239, 0.6992, 0.8239, 0.6992, 0.8239, 0.6992, 0.8239, 0.6992, 0.8239, 0.6992, 0.8239, 0.6992, 0.8239, 0.6992, 0.8239, 0.6992, 0.8239, 0.6992, 0.8239, 0.6992, 0.8239, 0.6992, 0.8239, 0.6992, 0.8239, 0.6992, 0.8239, 0.6992, 0.8239, 0.6992, 0.8239, 0.6992, 0.8239, 0.6992, 0.8239, 0.6992, 0.8239, 0.6992, 0.8239, 0.6992, 0.8239, 0.6992, 0.8239, 0.6992, 0.8239, 0.6992, 0.8239, 0.6992, 0.8239, 0.6992, 0.8239, 0.6992, 0.8239, 0.6992, 0.8239, 0.6992, 0.8239, 0.6992, 0.8239, 0.6992, 0.8239, 0.6992, 0.8239, 0.6992, 0.8239, 0.6992, 0.8239, 0.6992, 0.8239, 0.6992, 0.8239, 0.6992, 0.8239, 0.6992, 0.8239, 0.6992, 0.8239, 0.6992, 0.8239, 0.6992, 0.8239, 0.6992, 0.8239, 0.6992, 0.8239, 0.6992, 0.8239, 0.6992, 0.8239, 0.6992, 0.8239, 0.6992, 0.8239, 0.6992, 0.8239, 0.6992, 0.8239, 0.6992, 0.8239, 0.6992, 0.8239, 0.6992, 0.8239, 0.6992, 0.8239, 0.6992, 0.8239, 0.6992, 0.8239, 0.6992, 0.8239, 0.6992, 0.8239, 0.6992, 0.8239, 0.6992, 0.8239, 0.6992, 0.8239, 0.6992, 0.8239, 0.6992, 0.8239, 0.6992, 0.8239, 0.6992, 0.8239, 0.6992, 0.8239, 0.6992, 0.8239, 0.6992, 0.8239, 0.6992, 0.8239, 0.6992, 0.8239, 0.6992, 0.8239, 0.6992, 0.8239, 0.6992, 0.8239, 0.6992, 0.8239, 0.6992, 0.8239, 0.6992, 0.8239, 0.6992, 0.8239, 0.6992, 0.8239, 0.6992, 0.8239, 0.6992, 0.8239, 0.6992, 0.8239, 0.6992, 0.8239, 0.6992, 0.8239, 0.6992, 0.8239, 0.6992, 0.8239, 0.6992, 0.8239, 0.6992, 0.8239, 0.6992, 0.8239, 0.6992, 0.8239, 0.6992, 0.8239, 0.6992, 0.8239, 0.6992, 0.8239, 0.6992, 0.8239, 0.6992, 0.8239, 0.6992, 0.8239, 0.6992, 0.8239, 0.6992, 0.8239, 0.6992, 0.8239, 0.6992, 0.8239, 0.6992, 0.8239, 0.6992, 0.8239, 0.6992, 0.8239, 0.6992, 0.8239, 0.6992, 0.8239, 0.6992, 0.8239, 0.6992, 0.8239, 0.6992, 0.8239, 0.6992, 0.8239, 0.6992, 0.8239, 0.6992, 0.8239, 0.6992, 0.8239, 0.6992, 0.8239, 0.6992, 0.8239, 0.6992, 0.8239, 0.6992, 0.8239, 0.6992, 0.8239, 0.6992, 0.8239, 0.6992, 0.8239, 0.6992, 0.8239, 0.6992, 0.8239, 0.6992, 0.8239, 0.6992, 0.8239, 0.6992, 0.8239, 0.6992, 0.8239, 0.6992, 0.8239, 0.6992, 0.8239, 0.6992, 0.8239, 0.6992, 0.8239, 0.6992, 0.8239, 0.6992, 0.8239, 0.6992, 0.8239, 0.6992, 0.8239, 0.6992, 0.8239, 0.6992, 0.8239, 0.6992, 0.8239, 0.6992, 0.8239, 0.6992, 0.8239, 0.6992, 0.8239, 0.6992, 0.8239, 0.6992, 0.8239, 0.6992, 0.8239, 0.6992, 0.8239, 0.6992, 0.8239, 0.6992, 0.8239, 0.6992, 0.8239, 0.6992, 0.8239, 0.6992, 0.8239, 0.6992, 0.8239, 0.6992, 0.8239, 0.6992, 0.8239, 0.6992, 0.8239, 0.6992, 0.8239, 0.6992, 0.8239, 0.6992, 0.8239, 0.6992, 0.8239, 0.6992, 0.8239, 0.6992, 0.8239, 0.6992, 0.8239, 0.6992, 0.8239, 0.6992, 0.8239, 0.6992, 0.8239, 0.6992, 0.8239, 0.6992, 0.8239, 0.6992, 0.8239, 0.6992, 0.8239, 0.6992, 0.8239, 0.6992, 0.8239, 0.6992, 0.8239, 0.6992, 0.8239, 0.6992, 0.8239, 0.6992, 0.8239, 0.6992, 0.8239, 0.6992, 0.8239, 0.6992, 0.8239, 0.6992, 0.8239, 0.6992, 0.8239, 0.6992, 0.8239, 0.6992, 0.8239, 0.6992, 0.8239, 0.6992, 0.8239, 0.6992, 0.8239, 0.6992, 0.8239, 0.6992, 0.8239, 0.6992, 0.8239, 0.6992, 0.8239, 0.6992, 0.8239, 0.6992, 0.8239, 0.6992, 0.8239, 0.6992, 0.8239, 0.6992, 0.8239, 0.6992, 0.8239, 0.6992, 0.8239, 0.6992, 0.8239, 0.6992, 0.8239, 0.6992, 0.8239, 0.6992, 0.8239, 0.6992, 0.8239, 0.6992, 0.8239, 0.6992, 0.8239, 0.6992, 0.8239, 0.6992, 0.8239, 0.6992, 0.8239, 0.6992, 0.8239, 0.6992, 0.8239, 0.6992, 0.8239, 0.6992, 0.8239, 0.6992, 0.8239, 0.6992, 0.8239, 0.6992, 0.8239, 0.6992, 0.8239, 0.6992, 0.8239, 0.6992, 0.8239, 0.6992, 0.8239, 0.6992, 0.8239, 0.6992, 0.8239, 0.6992, 0.8239, 0.6992, 0.8239, 0.6992, 0.8239, 0.6992, 0.8239, 0.6992, 0.8239, 0.6992, 0.8239, 0.6992, 0.8239, 0.6992, 0.8239, 0.6992, 0.8239, 0.6992, 0.8239, 0.6992, 0.8239, 0.6992, 0.8239, 0.6992, 0.8239, 0.6992, 0.8239, 0.6992, 0.8239, 0.6992, 0.8239, 0.6992, 0.8239, 0.6992, 0.8239, 0.6992, 0.8239, 0.6992, 0.8239, 0.6992, 0.8239, 0.6992, 0.8239, 0.6992, 0.8239, 0.6992, 0.8239, 0.6992, 0.8239, 0.6992, 0.8239, 0.6992, 0.8239, 0.6992, 0.8239, 0.6992, 0.8239, 0.6992, 0.8239, 0.6992, 0.8239, 0.6992, 0.8239, 0.6992, 0.8239, 0.6992, 0.8239, 0.6992, 0.8239, 0.6992, 0.8239, 0.6992, 0.8239, 0.6992, 0.8239, 0.6992, 0.8239, 0.6992, 0.8239, 0.6992, 0.8239, 0.6992, 0.8239, 0.6992, 0.8239, 0.6992, 0.8239, 0.6992, 0.8239, 0.6992, 0.8239, 0.6992, 0.8239, 0.6992, 0.8239, 0.6992, 0.8239, 0.6992, 0.8239, 0.6992, 0.8239, 0.6992, 0.8239, 0.6992, 0.8239, 0.6992, 0.8239, 0.6992, 0.8239, 0.6992, 0.8239, 0.6992, 0.8239, 0.6992, 0.8239, 0.6992, 0.8239, 0.6992, 0.8239, 0.6992, 0.8239, 0.6992, 0.8239, 0.6992, 0.8239, 0.6992, 0.8239, 0.6992, 0.8239, 0.6992, 0.8239, 0.6992, 0.8239, 0.6992, 0.8239, 0.6992, 0.8239, 0.6992, 0.8239, 0.6992, 0.8239, 0.6992, 0.8239, 0.6992, 0.8239, 0.6992, 0.8239, 0.6992, 0.8239, 0.6992, 0.8239, 0.6992, 0.8239, 0.6992, 0.8239, 0.6992, 0.8239, 0.6992, 0.8239, 0.6992, 0.8239, 0.6992, 0.8239, 0.6992, 0.8239, 0.6992, 0.8239, 0.6992, 0.8239, 0.6992, 0.8239, 0.6992, 0.8239, 0.6992, 0.8239, 0.6992, 0.8239, 0.6992, 0.8239, 0.6992, 0.8239, 0.6992, 0.8239, 0.6992, 0.8239, 0.6992, 0.8239, 0.6992, 0.8239, 0.6992, 0.8239, 0.6992, 0.8239, 0.6992, 0.8239, 0.6992, 0.8239, 0.6992, 0.8239, 0.6992, 0.8239, 0.6992, 0.8239, 0.6992, 0.8239, 0.6992, 0.8239, 0.6992, 0.8239, 0.6992, 0.8239, 0.6992, 0.8239, 0.6992, 0.8239, 0.6992, 0.8239, 0.6992, 0.8239, 0.6992, 0.8239, 0.6992, 0.8239, 0.6992, 0.8239, 0.6992, 0.8239, 0.6992, 0.8239, 0.6992, 0.8239, 0.6992, 0.8239, 0.6992, 0.8239, 0.6992, 0.8239, 0.6992, 0.8239, 0.6992, 0.8239, 0.6992, 0.8239, 0.6992, 0.8239, 0.6992, 0.8239, 0.6992, 0.8239, 0.6992, 0.8239, 0.6992, 0.8239, 0.6992, 0.8239, 0.6992, 0.8239, 0.6992, 0.8239, 0.6992, 0.8239, 0.6992, 0.8239, 0.6992, 0.8239, 0.6992, 0.8239, 0.6992, 0.8239, 0.6992, 0.8239, 0.6992, 0.8239, 0.6992, 0.8239, 0.6992, 0.795, 0.7126, 0.795, 0.7126, 0.795, 0.7126, 0.795, 0.7126, 0.795, 0.7126, 0.795, 0.7126, 0.795, 0.7126, 0.795, 0.7126, 0.795, 0.7126, 0.795, 0.7126, 0.795, 0.7126, 0.795, 0.7126, 0.795, 0.7126, 0.795, 0.7126, 0.795, 0.7126, 0.795, 0.7126, 0.795, 0.7126, 0.795, 0.7126, 0.795, 0.7126, 0.795, 0.7126, 0.795, 0.7126, 0.795, 0.7126, 0.795, 0.7126, 0.795, 0.7126, 0.795, 0.7126, 0.795, 0.7126, 0.795, 0.7126, 0.795, 0.7126, 0.795, 0.7126, 0.795, 0.7126, 0.795, 0.7126, 0.795, 0.7126, 0.795, 0.7126, 0.795, 0.7126, 0.795, 0.7126, 0.795, 0.7126, 0.795, 0.7126, 0.795, 0.7126, 0.795, 0.7126, 0.795, 0.7126, 0.795, 0.7126, 0.795, 0.7126, 0.795, 0.7126, 0.795, 0.7126, 0.795, 0.7126, 0.795, 0.7126, 0.795, 0.7126, 0.795, 0.7126, 0.795, 0.7126, 0.795, 0.7126, 0.795, 0.7126, 0.795, 0.7126, 0.795, 0.7126, 0.795, 0.7126, 0.795, 0.7126, 0.795, 0.7126, 0.795, 0.7126, 0.795, 0.7126, 0.795, 0.7126, 0.795, 0.7126, 0.795, 0.7126, 0.795, 0.7126, 0.795, 0.7126, 0.795, 0.7126, 0.795, 0.7126, 0.795, 0.7126, 0.795, 0.7126, 0.795, 0.7126, 0.795, 0.7126, 0.795, 0.7126, 0.795, 0.7126, 0.795, 0.7126, 0.795, 0.7126, 0.795, 0.7126, 0.795, 0.7126, 0.795, 0.7126, 0.795, 0.7126, 0.795, 0.7126, 0.795, 0.7126, 0.795, 0.7126, 0.795, 0.7126, 0.795, 0.7126, 0.795, 0.7126, 0.795, 0.7126, 0.795, 0.7126, 0.795, 0.7126, 0.795, 0.7126, 0.795, 0.7126, 0.795, 0.7126, 0.795, 0.7126, 0.795, 0.7126, 0.795, 0.7126, 0.795, 0.7126, 0.795, 0.7126, 0.795, 0.7126, 0.795, 0.7126, 0.8637, 0.8626, 0.8637, 0.8626, 0.8637, 0.8626, 0.8637, 0.8626, 0.8637, 0.8626, 0.8637, 0.8626, 0.8637, 0.8626, 0.8637, 0.8626, 0.8637, 0.8626, 0.8637, 0.8626, 0.8637, 0.8626, 0.8637, 0.8626, 0.8637, 0.8626, 0.8637, 0.8626, 0.8637, 0.8626, 0.8637, 0.8626, 0.8637, 0.8626, 0.8637, 0.8626, 0.8637, 0.8626, 0.8637, 0.8626, 0.8637, 0.8626, 0.8637, 0.8626, 0.8637, 0.8626, 0.8637, 0.8626, 0.8637, 0.8626, 0.8637, 0.8626, 0.8637, 0.8626, 0.8637, 0.8626, 0.8637, 0.8626, 0.8637, 0.8626, 0.8637, 0.8626, 0.8637, 0.8626, 0.8637, 0.8626, 0.8637, 0.8626, 0.8637, 0.8626, 0.8637, 0.8626, 0.8637, 0.8626, 0.8637, 0.8626, 0.8637, 0.8626, 0.8637, 0.8626])
me_cube_003.materials.append(mat_material)
me_cube_003.update()
me_cube_004 = bpy.data.meshes.new('Cube.004')
me_cube_004.from_pydata([(0.07897, 0.2105, 0.01025), (0.05571, 0.2105, -0.0459), (-0.0004383, 0.2105, -0.06915), (-0.05659, 0.2105, -0.0459), (0.05571, 0.2105, 0.0664), (-0.0004383, 0.2105, 0.08965), (-0.07984, 0.2105, 0.01025), (-0.05659, 0.2105, 0.0664), (0.0916, 0.2158, -0.1154), (0.0815, 0.2158, -0.1398), (0.05712, 0.2158, -0.1499), (0.03275, 0.2158, -0.1398), (0.0815, 0.2158, -0.09105), (0.05712, 0.2158, -0.08095), (0.02265, 0.2158, -0.1154), (0.03275, 0.2158, -0.09105), (-0.02227, 0.2158, -0.1154), (-0.03237, 0.2158, -0.1398), (-0.05675, 0.2158, -0.1499), (-0.08113, 0.2158, -0.1398), (-0.03237, 0.2158, -0.09105), (-0.05675, 0.2158, -0.08095), (-0.09122, 0.2158, -0.1154), (-0.08113, 0.2158, -0.09105)], [], [(5, 4, 0, 1, 2, 3, 6, 7), (13, 12, 8, 9, 10, 11, 14, 15), (21, 20, 16, 17, 18, 19, 22, 23)])
_uv = me_cube_004.uv_layers.new(name='UVMap')
_uv.uv.foreach_set('vector', [0.7679, 0.6776, 0.7679, 0.6776, 0.7679, 0.6776, 0.7679, 0.6776, 0.7679, 0.6776, 0.7679, 0.6776, 0.7679, 0.6776, 0.7679, 0.6776, 0.7679, 0.6776, 0.7679, 0.6776, 0.7679, 0.6776, 0.7679, 0.6776, 0.7679, 0.6776, 0.7679, 0.6776, 0.7679, 0.6776, 0.7679, 0.6776, 0.7679, 0.6776, 0.7679, 0.6776, 0.7679, 0.6776, 0.7679, 0.6776, 0.7679, 0.6776, 0.7679, 0.6776, 0.7679, 0.6776, 0.7679, 0.6776])
me_cube_004.materials.append(mat_material)
me_cube_004.update()
me_cube_007 = bpy.data.meshes.new('Cube.007')
me_cube_007.from_pydata([(-0.7519, -0.5715, 0.143), (-0.7519, 0.5393, 0.143), (-0.5995, -0.6093, 0.1052), (-0.5995, 0.5772, 0.1052), (-0.7519, -0.5715, 0.5564), (-0.7519, -0.4633, 0.6645), (-0.7519, 0.4312, 0.6645), (-0.7519, 0.5393, 0.5564), (-0.5995, -0.4789, 0.7024), (-0.5995, -0.6093, 0.572), (-0.5995, 0.5772, 0.572), (-0.5995, 0.4468, 0.7024), (-0.7533, 0.1365, 0.4897), (-0.6511, 0.08269, 0.4897), (-0.7533, 0.0965, 0.3932), (-0.6511, 0.05847, 0.4312), (-0.7533, -2.113e-10, 0.3532), (-0.6511, -4.397e-11, 0.407), (-0.7533, -0.0965, 0.3932), (-0.6511, -0.05847, 0.4312), (-0.7533, -0.1365, 0.4897), (-0.6511, -0.08269, 0.4897), (-0.7533, -0.0965, 0.5862), (-0.6511, -0.05847, 0.5482), (-0.7533, -2.113e-10, 0.6262), (-0.6511, -4.397e-11, 0.5724), (-0.7533, 0.0965, 0.5862), (-0.6511, 0.05847, 0.5482), (-0.7519, 0.5772, 0.1052), (-0.7519, -0.6093, 0.1052), (-0.7519, 0.5772, 0.572), (-0.7519, 0.4468, 0.7024), (-0.7519, -0.4789, 0.7024), (-0.7519, -0.6093, 0.572), (-0.738, 0.5056, 0.1619), (-0.738, -0.5377, 0.1619), (-0.738, 0.5056, 0.5502), (-0.738, 0.404, 0.6518), (-0.738, -0.4361, 0.6518), (-0.738, -0.5377, 0.5502), (-0.7256, 0.5056, 0.1619), (-0.7256, -0.5377, 0.1619), (-0.7256, 0.5056, 0.5502), (-0.7256, 0.404, 0.6518), (-0.7256, -0.4361, 0.6518), (-0.7256, -0.5377, 0.5502), (-0.6511, 0.1158, 0.3739), (-0.6511, 0.1638, 0.4897), (-0.6511, -2.113e-10, 0.326), (-0.6511, -0.1158, 0.3739), (-0.6511, -0.1638, 0.4897), (-0.6511, -0.1158, 0.6055), (-0.6511, -2.113e-10, 0.6535), (-0.6511, 0.1158, 0.6055), (-0.1834, 0.05847, 0.4312), (-0.1834, 0.08269, 0.4897), (-0.1834, -4.397e-11, 0.407), (-0.1834, -0.05847, 0.4312), (-0.1834, -0.08269, 0.4897), (-0.1834, -0.05847, 0.5482), (-0.1834, -4.397e-11, 0.5724), (-0.1834, 0.05847, 0.5482), (-0.7533, 0.1638, 0.4897), (-0.7533, 0.1158, 0.3739), (-0.7533, -2.113e-10, 0.326), (-0.7533, -0.1158, 0.3739), (-0.7533, -0.1638, 0.4897), (-0.7533, -0.1158, 0.6055), (-0.7533, -2.113e-10, 0.6535), (-0.7533, 0.1158, 0.6055), (-0.7394, 0.09316, 0.4897), (-0.7394, 0.06587, 0.4238), (-0.7394, -2.113e-10, 0.3966), (-0.7394, -0.06587, 0.4238), (-0.7394, -0.09316, 0.4897), (-0.7394, -0.06587, 0.5556), (-0.7394, -2.113e-10, 0.5829), (-0.7394, 0.06587, 0.5556), (-0.7394, 0.1365, 0.4897), (-0.7394, 0.0965, 0.3932), (-0.7394, -2.113e-10, 0.3532), (-0.7394, -0.0965, 0.3932), (-0.7394, -0.1365, 0.4897), (-0.7394, -0.0965, 0.5862), (-0.7394, -2.113e-10, 0.6262), (-0.7394, 0.0965, 0.5862), (-0.7477, 0.08589, 0.4897), (-0.7477, 0.06073, 0.429), (-0.7477, -1.982e-10, 0.4038), (-0.7477, -0.06073, 0.429), (-0.7477, -0.08589, 0.4897), (-0.7477, -0.06073, 0.5504), (-0.7477, -1.982e-10, 0.5756), (-0.7477, 0.06073, 0.5504), (-0.7982, 0.04899, 0.4897), (-0.7982, 0.03464, 0.4551), (-0.7982, -1.982e-10, 0.4407), (-0.7982, -0.03464, 0.4551), (-0.7982, -0.04899, 0.4897), (-0.7982, -0.03464, 0.5244), (-0.7982, -1.982e-10, 0.5387), (-0.7982, 0.03464, 0.5244), (-0.7785, 0.08589, 0.4897), (-0.7785, 0.06073, 0.429), (-0.7785, -1.982e-10, 0.4038), (-0.7785, -0.06073, 0.429), (-0.7785, -0.08589, 0.4897), (-0.7785, -0.06073, 0.5504), (-0.7785, -1.982e-10, 0.5756), (-0.7785, 0.06073, 0.5504)], [], [(11, 31, 32, 8), (3, 10, 11, 8, 9, 2), (7, 1, 34, 36), (28, 30, 10, 3), (31, 11, 10, 30), (8, 32, 33, 9), (2, 9, 33, 29), (28, 3, 2, 29), (62, 47, 46, 63), (63, 46, 48, 64), (64, 48, 49, 65), (65, 49, 50, 66), (66, 50, 51, 67), (67, 51, 52, 68), (27, 25, 60, 61), (68, 52, 53, 69), (69, 53, 47, 62), (20, 22, 83, 82), (0, 1, 28, 29), (7, 6, 31, 30), (5, 4, 33, 32), (4, 0, 29, 33), (6, 5, 32, 31), (1, 7, 30, 28), (36, 34, 40, 42), (0, 4, 39, 35), (6, 7, 36, 37), (5, 6, 37, 38), (4, 5, 38, 39), (1, 0, 35, 34), (41, 45, 44, 43, 42, 40), (35, 39, 45, 41), (37, 36, 42, 43), (38, 37, 43, 44), (39, 38, 44, 45), (34, 35, 41, 40), (13, 15, 46, 47), (15, 17, 48, 46), (17, 19, 49, 48), (19, 21, 50, 49), (21, 23, 51, 50), (23, 25, 52, 51), (25, 27, 53, 52), (27, 13, 47, 53), (54, 55, 61, 60, 59, 58, 57, 56), (23, 21, 58, 59), (19, 17, 56, 57), (15, 13, 55, 54), (13, 27, 61, 55), (25, 23, 59, 60), (21, 19, 57, 58), (17, 15, 54, 56), (14, 12, 62, 63), (16, 14, 63, 64), (18, 16, 64, 65), (20, 18, 65, 66), (22, 20, 66, 67), (24, 22, 67, 68), (26, 24, 68, 69), (12, 26, 69, 62), (76, 77, 93, 92), (16, 18, 81, 80), (12, 14, 79, 78), (26, 12, 78, 85), (22, 24, 84, 83), (18, 20, 82, 81), (14, 16, 80, 79), (24, 26, 85, 84), (71, 70, 78, 79), (72, 71, 79, 80), (73, 72, 80, 81), (74, 73, 81, 82), (75, 74, 82, 83), (76, 75, 83, 84), (77, 76, 84, 85), (70, 77, 85, 78), (89, 90, 106, 105), (74, 75, 91, 90), (72, 73, 89, 88), (70, 71, 87, 86), (77, 70, 86, 93), (75, 76, 92, 91), (73, 74, 90, 89), (71, 72, 88, 87), (94, 95, 96, 97, 98, 99, 100, 101), (87, 88, 104, 103), (92, 93, 109, 108), (90, 91, 107, 106), (88, 89, 105, 104), (86, 87, 103, 102), (93, 86, 102, 109), (91, 92, 108, 107), (95, 94, 102, 103), (96, 95, 103, 104), (97, 96, 104, 105), (98, 97, 105, 106), (99, 98, 106, 107), (100, 99, 107, 108), (101, 100, 108, 109), (94, 101, 109, 102)])
_uv = me_cube_007.uv_layers.new(name='UVMap')
_uv.uv.foreach_set('vector', [0.7849, 0.6815, 0.7849, 0.6815, 0.7849, 0.6815, 0.7849, 0.6815, 0.7849, 0.6815, 0.7849, 0.6815, 0.7849, 0.6815, 0.7849, 0.6815, 0.7849, 0.6815, 0.7849, 0.6815, 0.7849, 0.6815, 0.7849, 0.6815, 0.7849, 0.6815, 0.7849, 0.6815, 0.7849, 0.6815, 0.7849, 0.6815, 0.7849, 0.6815, 0.7849, 0.6815, 0.7849, 0.6815, 0.7849, 0.6815, 0.7849, 0.6815, 0.7849, 0.6815, 0.7849, 0.6815, 0.7849, 0.6815, 0.7849, 0.6815, 0.7849, 0.6815, 0.7849, 0.6815, 0.7849, 0.6815, 0.7849, 0.6815, 0.7849, 0.6815, 0.7849, 0.6815, 0.7849, 0.6815, 0.7849, 0.6815, 0.7849, 0.6815, 0.823, 0.8666, 0.823, 0.8666, 0.823, 0.8666, 0.823, 0.8666, 0.823, 0.8666, 0.823, 0.8666, 0.823, 0.8666, 0.823, 0.8666, 0.823, 0.8666, 0.823, 0.8666, 0.823, 0.8666, 0.823, 0.8666, 0.823, 0.8666, 0.823, 0.8666, 0.823, 0.8666, 0.823, 0.8666, 0.823, 0.8666, 0.823, 0.8666, 0.823, 0.8666, 0.823, 0.8666, 0.823, 0.8666, 0.823, 0.8666, 0.823, 0.8666, 0.823, 0.8666, 0.823, 0.8666, 0.823, 0.8666, 0.823, 0.8666, 0.823, 0.8666, 0.823, 0.8666, 0.823, 0.8666, 0.823, 0.8666, 0.823, 0.8666, 0.823, 0.8666, 0.823, 0.8666, 0.823, 0.8666, 0.823, 0.8666, 0.823, 0.8666, 0.823, 0.8666, 0.823, 0.8666, 0.823, 0.8666, 0.7849, 0.6815, 0.7849, 0.6815, 0.7849, 0.6815, 0.7849, 0.6815, 0.7849, 0.6815, 0.7849, 0.6815, 0.7849, 0.6815, 0.7849, 0.6815, 0.7849, 0.6815, 0.7849, 0.6815, 0.7849, 0.6815, 0.7849, 0.6815, 0.7849, 0.6815, 0.7849, 0.6815, 0.7849, 0.6815, 0.7849, 0.6815, 0.7849, 0.6815, 0.7849, 0.6815, 0.7849, 0.6815, 0.7849, 0.6815, 0.7849, 0.6815, 0.7849, 0.6815, 0.7849, 0.6815, 0.7849, 0.6815, 0.7849, 0.6815, 0.7849, 0.6815, 0.7849, 0.6815, 0.7849, 0.6815, 0.7849, 0.6815, 0.7849, 0.6815, 0.7849, 0.6815, 0.7849, 0.6815, 0.7849, 0.6815, 0.7849, 0.6815, 0.7849, 0.6815, 0.7849, 0.6815, 0.7849, 0.6815, 0.7849, 0.6815, 0.7849, 0.6815, 0.7849, 0.6815, 0.7849, 0.6815, 0.7849, 0.6815, 0.7849, 0.6815, 0.7849, 0.6815, 0.7849, 0.6815, 0.7849, 0.6815, 0.7849, 0.6815, 0.7849, 0.6815, 0.7849, 0.6815, 0.7849, 0.6815, 0.7849, 0.6815, 0.7849, 0.6815, 0.7849, 0.6815, 0.7849, 0.6815, 0.7849, 0.6815, 0.7849, 0.6815, 0.7849, 0.6815, 0.7849, 0.6815, 0.7849, 0.6815, 0.7849, 0.6815, 0.7849, 0.6815, 0.7849, 0.6815, 0.7849, 0.6815, 0.7849, 0.6815, 0.7849, 0.6815, 0.7849, 0.6815, 0.7849, 0.6815, 0.7849, 0.6815, 0.7849, 0.6815, 0.7849, 0.6815, 0.7849, 0.6815, 0.7849, 0.6815, 0.7849, 0.6815, 0.7849, 0.6815, 0.823, 0.8666, 0.823, 0.8666, 0.823, 0.8666, 0.823, 0.8666, 0.823, 0.8666, 0.823, 0.8666, 0.823, 0.8666, 0.823, 0.8666, 0.823, 0.8666, 0.823, 0.8666, 0.823, 0.8666, 0.823, 0.8666, 0.823, 0.8666, 0.823, 0.8666, 0.823, 0.8666, 0.823, 0.8666, 0.823, 0.8666, 0.823, 0.8666, 0.823, 0.8666, 0.823, 0.8666, 0.823, 0.8666, 0.823, 0.8666, 0.823, 0.8666, 0.823, 0.8666, 0.823, 0.8666, 0.823, 0.8666, 0.823, 0.8666, 0.823, 0.8666, 0.823, 0.8666, 0.823, 0.8666, 0.823, 0.8666, 0.823, 0.8666, 0.823, 0.8666, 0.823, 0.8666, 0.823, 0.8666, 0.823, 0.8666, 0.823, 0.8666, 0.823, 0.8666, 0.823, 0.8666, 0.823, 0.8666, 0.823, 0.8666, 0.823, 0.8666, 0.823, 0.8666, 0.823, 0.8666, 0.823, 0.8666, 0.823, 0.8666, 0.823, 0.8666, 0.823, 0.8666, 0.823, 0.8666, 0.823, 0.8666, 0.823, 0.8666, 0.823, 0.8666, 0.823, 0.8666, 0.823, 0.8666, 0.823, 0.8666, 0.823, 0.8666, 0.823, 0.8666, 0.823, 0.8666, 0.823, 0.8666, 0.823, 0.8666, 0.823, 0.8666, 0.823, 0.8666, 0.823, 0.8666, 0.823, 0.8666, 0.823, 0.8666, 0.823, 0.8666, 0.823, 0.8666, 0.823, 0.8666, 0.823, 0.8666, 0.823, 0.8666, 0.823, 0.8666, 0.823, 0.8666, 0.823, 0.8666, 0.823, 0.8666, 0.823, 0.8666, 0.823, 0.8666, 0.823, 0.8666, 0.823, 0.8666, 0.823, 0.8666, 0.823, 0.8666, 0.823, 0.8666, 0.823, 0.8666, 0.823, 0.8666, 0.823, 0.8666, 0.823, 0.8666, 0.823, 0.8666, 0.823, 0.8666, 0.823, 0.8666, 0.823, 0.8666, 0.823, 0.8666, 0.823, 0.8666, 0.823, 0.8666, 0.823, 0.8666, 0.823, 0.8666, 0.823, 0.8666, 0.823, 0.8666, 0.823, 0.8666, 0.823, 0.8666, 0.823, 0.8666, 0.823, 0.8666, 0.823, 0.8666, 0.823, 0.8666, 0.823, 0.8666, 0.823, 0.8666, 0.823, 0.8666, 0.823, 0.8666, 0.823, 0.8666, 0.823, 0.8666, 0.823, 0.8666, 0.823, 0.8666, 0.823, 0.8666, 0.823, 0.8666, 0.823, 0.8666, 0.823, 0.8666, 0.823, 0.8666, 0.823, 0.8666, 0.823, 0.8666, 0.823, 0.8666, 0.823, 0.8666, 0.823, 0.8666, 0.823, 0.8666, 0.823, 0.8666, 0.823, 0.8666, 0.823, 0.8666, 0.823, 0.8666, 0.823, 0.8666, 0.823, 0.8666, 0.823, 0.8666, 0.823, 0.8666, 0.823, 0.8666, 0.823, 0.8666, 0.823, 0.8666, 0.823, 0.8666, 0.823, 0.8666, 0.823, 0.8666, 0.823, 0.8666, 0.823, 0.8666, 0.823, 0.8666, 0.823, 0.8666, 0.823, 0.8666, 0.823, 0.8666, 0.823, 0.8666, 0.823, 0.8666, 0.823, 0.8666, 0.823, 0.8666, 0.823, 0.8666, 0.823, 0.8666, 0.823, 0.8666, 0.823, 0.8666, 0.823, 0.8666, 0.823, 0.8666, 0.823, 0.8666, 0.823, 0.8666, 0.823, 0.8666, 0.823, 0.8666, 0.823, 0.8666, 0.823, 0.8666, 0.823, 0.8666, 0.823, 0.8666, 0.823, 0.8666, 0.823, 0.8666, 0.823, 0.8666, 0.823, 0.8666, 0.823, 0.8666, 0.823, 0.8666, 0.823, 0.8666, 0.823, 0.8666, 0.823, 0.8666, 0.823, 0.8666, 0.823, 0.8666, 0.823, 0.8666, 0.823, 0.8666, 0.823, 0.8666, 0.823, 0.8666, 0.823, 0.8666, 0.823, 0.8666, 0.823, 0.8666, 0.823, 0.8666, 0.823, 0.8666, 0.823, 0.8666, 0.823, 0.8666, 0.823, 0.8666, 0.823, 0.8666, 0.823, 0.8666, 0.823, 0.8666, 0.823, 0.8666, 0.823, 0.8666, 0.823, 0.8666, 0.823, 0.8666, 0.823, 0.8666, 0.823, 0.8666, 0.823, 0.8666, 0.823, 0.8666, 0.823, 0.8666, 0.823, 0.8666, 0.823, 0.8666, 0.823, 0.8666, 0.823, 0.8666, 0.823, 0.8666, 0.823, 0.8666, 0.823, 0.8666, 0.823, 0.8666, 0.823, 0.8666, 0.823, 0.8666, 0.823, 0.8666, 0.823, 0.8666, 0.823, 0.8666, 0.823, 0.8666, 0.823, 0.8666, 0.823, 0.8666, 0.823, 0.8666, 0.823, 0.8666, 0.823, 0.8666, 0.823, 0.8666, 0.823, 0.8666, 0.823, 0.8666, 0.823, 0.8666, 0.823, 0.8666, 0.823, 0.8666, 0.823, 0.8666, 0.823, 0.8666, 0.823, 0.8666, 0.823, 0.8666, 0.823, 0.8666, 0.823, 0.8666, 0.823, 0.8666, 0.823, 0.8666, 0.823, 0.8666, 0.823, 0.8666, 0.823, 0.8666, 0.823, 0.8666, 0.823, 0.8666, 0.823, 0.8666, 0.823, 0.8666, 0.823, 0.8666, 0.823, 0.8666, 0.823, 0.8666, 0.823, 0.8666, 0.823, 0.8666, 0.823, 0.8666, 0.823, 0.8666, 0.823, 0.8666, 0.823, 0.8666, 0.823, 0.8666, 0.823, 0.8666, 0.823, 0.8666, 0.823, 0.8666, 0.823, 0.8666, 0.823, 0.8666, 0.823, 0.8666, 0.823, 0.8666, 0.823, 0.8666, 0.823, 0.8666, 0.823, 0.8666, 0.823, 0.8666, 0.823, 0.8666, 0.823, 0.8666, 0.823, 0.8666, 0.823, 0.8666, 0.823, 0.8666, 0.823, 0.8666, 0.823, 0.8666, 0.823, 0.8666, 0.823, 0.8666])
me_cube_007.materials.append(mat_material)
me_cube_007.update()
me_cylinder = bpy.data.meshes.new('Cylinder')
me_cylinder.from_pydata([(-7.451e-09, 0.0, -0.02895), (-7.451e-09, 0.0, 0.1244), (-3.342e-09, 1.028, -0.02895), (0.7268, 0.7268, -0.02895), (0.6115, 0.6115, 0.1244), (-3.342e-09, 0.8649, 0.1244), (1.028, -1.361e-09, -0.02895), (0.8649, -1.361e-09, 0.1244), (0.7268, -0.7268, -0.02895), (0.6115, -0.6115, 0.1244), (-3.342e-09, -1.028, -0.02895), (-3.342e-09, -0.8649, 0.1244), (-0.7268, -0.7268, -0.02895), (-0.6115, -0.6115, 0.1244), (-1.028, -1.361e-09, -0.02895), (-0.8649, -1.361e-09, 0.1244), (-0.7268, 0.7268, -0.02895), (-0.6115, 0.6115, 0.1244), (0.0, 0.0, 0.04775), (0.7268, 0.7268, 0.1244), (-3.342e-09, 1.028, 0.1244), (1.028, -1.361e-09, 0.1244), (0.7268, -0.7268, 0.1244), (-3.342e-09, -1.028, 0.1244), (-0.7268, -0.7268, 0.1244), (-1.028, -1.361e-09, 0.1244), (-0.7268, 0.7268, 0.1244), (-5.971e-09, -0.7674, 0.09995), (-5.971e-09, 0.7674, 0.09995), (0.5426, 0.5426, 0.09995), (0.7674, -1.207e-09, 0.09995), (0.5426, -0.5426, 0.09995), (-0.5426, -0.5426, 0.09995), (-0.7674, -1.207e-09, 0.09995), (-0.5426, 0.5426, 0.09995), (-9.617e-09, 0.0, 0.08008), (-5.971e-09, -0.7674, 0.08008), (-5.971e-09, 0.7674, 0.08008), (0.5426, 0.5426, 0.08008), (0.7674, -1.207e-09, 0.08008), (0.5426, -0.5426, 0.08008), (-0.5426, -0.5426, 0.08008), (-0.7674, -1.207e-09, 0.08008), (-0.5426, 0.5426, 0.08008)], [(1, 18), (0, 18)], [(2, 20, 19, 3), (3, 19, 21, 6), (6, 21, 22, 8), (8, 22, 23, 10), (10, 23, 24, 12), (12, 24, 25, 14), (14, 25, 26, 16), (16, 26, 20, 2), (0, 2, 3), (4, 5, 28, 29), (0, 3, 6), (9, 7, 30, 31), (0, 6, 8), (13, 11, 27, 32), (0, 8, 10), (17, 15, 33, 34), (0, 10, 12), (7, 4, 29, 30), (0, 12, 14), (11, 9, 31, 27), (0, 14, 16), (15, 13, 32, 33), (0, 16, 2), (5, 17, 34, 28), (5, 4, 19, 20), (4, 7, 21, 19), (7, 9, 22, 21), (9, 11, 23, 22), (11, 13, 24, 23), (13, 15, 25, 24), (15, 17, 26, 25), (17, 5, 20, 26), (29, 28, 37, 38), (31, 30, 39, 40), (32, 27, 36, 41), (34, 33, 42, 43), (30, 29, 38, 39), (27, 31, 40, 36), (33, 32, 41, 42), (28, 34, 43, 37), (35, 38, 37), (35, 39, 38), (35, 40, 39), (35, 36, 40), (35, 41, 36), (35, 42, 41), (35, 43, 42), (35, 37, 43)])
_uv = me_cylinder.uv_layers.new(name='UVMap')
_uv.uv.foreach_set('vector', [0.8112, 0.8729, 0.8112, 0.8729, 0.8112, 0.8729, 0.8112, 0.8729, 0.8112, 0.8729, 0.8112, 0.8729, 0.8112, 0.8729, 0.8112, 0.8729, 0.8112, 0.8729, 0.8112, 0.8729, 0.8112, 0.8729, 0.8112, 0.8729, 0.8112, 0.8729, 0.8112, 0.8729, 0.8112, 0.8729, 0.8112, 0.8729, 0.8112, 0.8729, 0.8112, 0.8729, 0.8112, 0.8729, 0.8112, 0.8729, 0.8112, 0.8729, 0.8112, 0.8729, 0.8112, 0.8729, 0.8112, 0.8729, 0.8112, 0.8729, 0.8112, 0.8729, 0.8112, 0.8729, 0.8112, 0.8729, 0.8112, 0.8729, 0.8112, 0.8729, 0.8112, 0.8729, 0.8112, 0.8729, 0.8112, 0.8729, 0.8112, 0.8729, 0.8112, 0.8729, 0.8112, 0.8729, 0.8112, 0.8729, 0.8112, 0.8729, 0.8112, 0.8729, 0.8112, 0.8729, 0.8112, 0.8729, 0.8112, 0.8729, 0.8112, 0.8729, 0.8112, 0.8729, 0.8112, 0.8729, 0.8112, 0.8729, 0.8112, 0.8729, 0.8112, 0.8729, 0.8112, 0.8729, 0.8112, 0.8729, 0.8112, 0.8729, 0.8112, 0.8729, 0.8112, 0.8729, 0.8112, 0.8729, 0.8112, 0.8729, 0.8112, 0.8729, 0.8112, 0.8729, 0.8112, 0.8729, 0.8112, 0.8729, 0.8112, 0.8729, 0.8112, 0.8729, 0.8112, 0.8729, 0.8112, 0.8729, 0.8112, 0.8729, 0.8112, 0.8729, 0.8112, 0.8729, 0.8112, 0.8729, 0.8112, 0.8729, 0.8112, 0.8729, 0.8112, 0.8729, 0.8112, 0.8729, 0.8112, 0.8729, 0.8112, 0.8729, 0.8112, 0.8729, 0.8112, 0.8729, 0.8112, 0.8729, 0.8112, 0.8729, 0.8112, 0.8729, 0.8112, 0.8729, 0.8112, 0.8729, 0.8112, 0.8729, 0.8112, 0.8729, 0.8112, 0.8729, 0.8112, 0.8729, 0.8112, 0.8729, 0.8112, 0.8729, 0.8112, 0.8729, 0.8112, 0.8729, 0.8112, 0.8729, 0.8112, 0.8729, 0.8112, 0.8729, 0.8112, 0.8729, 0.8112, 0.8729, 0.8112, 0.8729, 0.8112, 0.8729, 0.8112, 0.8729, 0.8112, 0.8729, 0.8112, 0.8729, 0.8112, 0.8729, 0.8112, 0.8729, 0.8112, 0.8729, 0.8112, 0.8729, 0.8112, 0.8729, 0.8112, 0.8729, 0.8112, 0.8729, 0.8112, 0.8729, 0.8112, 0.8729, 0.8112, 0.8729, 0.8112, 0.8729, 0.8112, 0.8729, 0.8112, 0.8729, 0.8112, 0.8729, 0.8112, 0.8729, 0.8112, 0.8729, 0.8112, 0.8729, 0.8112, 0.8729, 0.8112, 0.8729, 0.8112, 0.8729, 0.8112, 0.8729, 0.8112, 0.8729, 0.8112, 0.8729, 0.8112, 0.8729, 0.8112, 0.8729, 0.8112, 0.8729, 0.8112, 0.8729, 0.8112, 0.8729, 0.8112, 0.8729, 0.8112, 0.8729, 0.8112, 0.8729, 0.8112, 0.8729, 0.8112, 0.8729, 0.8112, 0.8729, 0.8112, 0.8729, 0.8112, 0.8729, 0.8112, 0.8729, 0.8112, 0.8729, 0.8112, 0.8729, 0.8112, 0.8729, 0.8112, 0.8729, 0.8112, 0.8729, 0.8112, 0.8729, 0.8112, 0.8729, 0.8112, 0.8729, 0.8112, 0.8729, 0.8112, 0.8729, 0.8112, 0.8729, 0.8112, 0.8729, 0.8112, 0.8729, 0.8112, 0.8729, 0.8112, 0.8729, 0.8112, 0.8729, 0.8112, 0.8729, 0.8112, 0.8729, 0.8112, 0.8729, 0.8112, 0.8729, 0.8112, 0.8729, 0.8112, 0.8729, 0.8112, 0.8729, 0.8112, 0.8729, 0.8112, 0.8729, 0.8112, 0.8729, 0.8112, 0.8729, 0.8112, 0.8729, 0.8112, 0.8729, 0.8112, 0.8729, 0.8112, 0.8729, 0.8112, 0.8729, 0.8112, 0.8729, 0.8112, 0.8729, 0.8112, 0.8729, 0.8112, 0.8729, 0.8112, 0.8729, 0.8112, 0.8729, 0.8112, 0.8729, 0.8112, 0.8729, 0.8112, 0.8729])
me_cylinder.materials.append(mat_material)
me_cylinder.update()

# ---- objects
ob_gun = bpy.data.objects.new('Gun', me_cube)
ob_ammobox = bpy.data.objects.new('AmmoBox', me_cube_001)
ob_barrel = bpy.data.objects.new('Barrel', me_cube_002)
ob_optics = bpy.data.objects.new('Optics', me_cube_003)
ob_cameras = bpy.data.objects.new('Cameras', me_cube_004)
ob_bracing = bpy.data.objects.new('Bracing', me_cube_007)
ob_base = bpy.data.objects.new('Base', me_cylinder)

# ---- transforms, parenting, visibility, modifiers, constraints
ob_gun.location = (0.02563, 0.0, 0.6396)
ob_gun.lock_rotations_4d = False
ob_gun.empty_display_type = 'ARROWS'
ob_gun.lineart.crease_threshold = 0.0
_m = ob_gun.modifiers.new('Bevel', 'BEVEL')
_m.width = 0.2
_m.width_pct = 0.2
_m.angle_limit = 1.396
_m.invert_vertex_group = True
_m.offset_type = 'WIDTH'
ob_ammobox.location = (-0.3946, 0.5641, 0.487)
ob_barrel.location = (0.02563, 1.648, 0.6396)
ob_barrel.lock_rotations_4d = False
ob_barrel.empty_display_type = 'ARROWS'
ob_barrel.lineart.crease_threshold = 0.0
_m = ob_barrel.modifiers.new('Bevel', 'BEVEL')
_m.width = 0.2
_m.width_pct = 0.2
_m.angle_limit = 1.396
_m.invert_vertex_group = True
_m.offset_type = 'WIDTH'
ob_optics.location = (0.4035, 0.2311, 0.6396)
ob_cameras.parent = ob_optics
ob_cameras.matrix_parent_inverse = Matrix(((1.0, -0.0, 0.0, -0.4035), (-0.0, 1.0, -0.0, -0.2311), (0.0, -0.0, 1.0, -0.5911), (-0.0, 0.0, -0.0, 1.0)))
ob_cameras.location = (0.0, 0.0, 0.0)
ob_bracing.location = (0.0, 0.0, 0.004247)
_m = ob_bracing.modifiers.new('Mirror', 'MIRROR')
ob_base.location = (0.0, 0.0, 0.0)

# ---- collection membership
col_collection.objects.link(ob_gun)
col_collection.objects.link(ob_ammobox)
col_collection.objects.link(ob_barrel)
col_collection.objects.link(ob_optics)
col_collection.objects.link(ob_cameras)
col_collection.objects.link(ob_bracing)
col_collection.objects.link(ob_base)

# ---- scene / render settings (as saved in the file)
scene.frame_start = 1; scene.frame_end = 250; scene.frame_set(2)
scene.render.engine = 'BLENDER_EEVEE_NEXT'
scene.cycles.sampling_pattern = 'TABULATED_SOBOL'
scene.view_settings.view_transform = 'Filmic'
bpy.context.view_layer.update()

# ---- added for rendering (the .blend has no active camera and no usable light): camera, sun
cam_auto = bpy.data.cameras.new('AutoCamera')
cam_auto.lens = 50.0
cam_auto.sensor_width = 36.0
cam_auto.clip_end = 1000.0
ob_auto_camera = bpy.data.objects.new('AutoCamera', cam_auto)
scene.collection.objects.link(ob_auto_camera)
ob_auto_camera.location = (4.58253, -4.33363, 4.07999)
ob_auto_camera.rotation_euler = (1.09748, -7.21219e-08, 0.694738)
scene.camera = ob_auto_camera
light_auto_sun = bpy.data.lights.new('AutoSun', 'SUN')
light_auto_sun.energy = 3.0
light_auto_sun.angle = 0.0523599
ob_auto_sun = bpy.data.objects.new('AutoSun', light_auto_sun)
scene.collection.objects.link(ob_auto_sun)
ob_auto_sun.rotation_euler = (0.872665, 0.174533, 0.523599)
bpy.context.view_layer.update()
